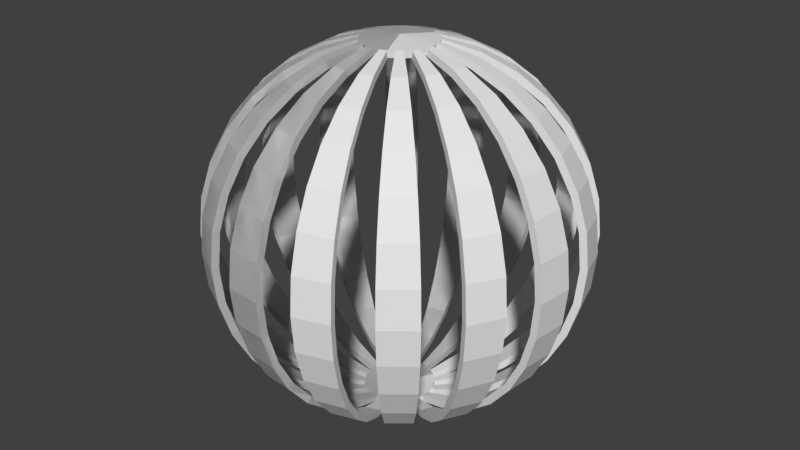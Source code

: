 # Source: CircleCage.blend  (saved by Blender 2.77.0; exported with 4.5.12 LTS)
import bpy
from mathutils import Matrix  # noqa: F401  (used for matrix-valued properties, if any)

bpy.ops.wm.read_factory_settings(use_empty=True)
scene = bpy.context.scene
scene.name = 'Scene'

# ---- collections
col_collection_1 = bpy.data.collections.new('Collection 1'); scene.collection.children.link(col_collection_1)

# ---- world
world_world = bpy.data.worlds.new('World'); scene.world = world_world
world_world.color = (0.05088, 0.05088, 0.05088)
world_world.use_sun_shadow = False
world_world.sun_shadow_jitter_overblur = 0.0
world_world.cycles.sampling_method = 'MANUAL'

# ---- meshes
me_sphere = bpy.data.meshes.new('Sphere')
me_sphere.from_pydata([(-0.1951, 0.0, 0.9808), (-0.3827, 0.0, 0.9239), (-0.5556, 0.0, 0.8315), (-0.7071, 0.0, 0.7071), (-0.8315, 0.0, 0.5556), (-0.9239, 0.0, 0.3827), (-0.9808, 0.0, 0.1951), (-1.0, 0.0, 7.55e-08), (-0.9808, 0.0, -0.1951), (-0.9239, 0.0, -0.3827), (-0.8315, 0.0, -0.5556), (-0.7071, 0.0, -0.7071), (-0.5556, 0.0, -0.8315), (-0.3827, 0.0, -0.9239), (-0.1951, 0.0, -0.9808), (-0.1913, 0.03806, 0.9808), (-0.3753, 0.07466, 0.9239), (-0.5449, 0.1084, 0.8315), (-0.6935, 0.1379, 0.7071), (-0.8155, 0.1622, 0.5556), (-0.9061, 0.1802, 0.3827), (-0.9619, 0.1913, 0.1951), (-0.9808, 0.1951, 7.55e-08), (-0.9619, 0.1913, -0.1951), (-0.9061, 0.1802, -0.3827), (-0.8155, 0.1622, -0.5556), (-0.6935, 0.1379, -0.7071), (-0.5449, 0.1084, -0.8315), (-0.3753, 0.07466, -0.9239), (-0.1913, 0.03806, -0.9808), (-0.1802, 0.07466, 0.9808), (-0.3536, 0.1464, 0.9239), (-0.5133, 0.2126, 0.8315), (-0.6533, 0.2706, 0.7071), (-0.7682, 0.3182, 0.5556), (-0.8536, 0.3536, 0.3827), (-0.9061, 0.3753, 0.1951), (-0.9239, 0.3827, 7.55e-08), (-0.9061, 0.3753, -0.1951), (-0.8536, 0.3536, -0.3827), (-0.7682, 0.3182, -0.5556), (-0.6533, 0.2706, -0.7071), (-0.5133, 0.2126, -0.8315), (-0.3536, 0.1464, -0.9239), (-0.1802, 0.07466, -0.9808), (-0.1622, 0.1084, 0.9808), (-0.3182, 0.2126, 0.9239), (-0.4619, 0.3087, 0.8315), (-0.5879, 0.3928, 0.7071), (-0.6913, 0.4619, 0.5556), (-0.7682, 0.5133, 0.3827), (-0.8155, 0.5449, 0.1951), (-0.8315, 0.5556, 7.55e-08), (-0.8155, 0.5449, -0.1951), (-0.7682, 0.5133, -0.3827), (-0.6913, 0.4619, -0.5556), (-0.5879, 0.3928, -0.7071), (-0.4619, 0.3087, -0.8315), (-0.3182, 0.2126, -0.9239), (-0.1622, 0.1084, -0.9808), (-0.1379, 0.1379, 0.9808), (-0.2706, 0.2706, 0.9239), (-0.3928, 0.3928, 0.8315), (-0.5, 0.5, 0.7071), (-0.5879, 0.5879, 0.5556), (-0.6533, 0.6533, 0.3827), (-0.6935, 0.6935, 0.1951), (-0.7071, 0.7071, 7.55e-08), (-0.6935, 0.6935, -0.1951), (-0.6533, 0.6533, -0.3827), (-0.5879, 0.5879, -0.5556), (-0.5, 0.5, -0.7071), (-0.3928, 0.3928, -0.8315), (-0.2706, 0.2706, -0.9239), (-0.1379, 0.1379, -0.9808), (-0.1084, 0.1622, 0.9808), (-0.2126, 0.3182, 0.9239), (-0.3087, 0.4619, 0.8315), (-0.3928, 0.5879, 0.7071), (-0.4619, 0.6913, 0.5556), (-0.5133, 0.7682, 0.3827), (-0.5449, 0.8155, 0.1951), (-0.5556, 0.8315, 7.55e-08), (-0.5449, 0.8155, -0.1951), (-0.5133, 0.7682, -0.3827), (-0.4619, 0.6913, -0.5556), (-0.3928, 0.5879, -0.7071), (-0.3087, 0.4619, -0.8315), (-0.2126, 0.3182, -0.9239), (-0.1084, 0.1622, -0.9808), (-0.07466, 0.1802, 0.9808), (-0.1464, 0.3536, 0.9239), (-0.2126, 0.5133, 0.8315), (-0.2706, 0.6533, 0.7071), (-0.3182, 0.7682, 0.5556), (-0.3536, 0.8536, 0.3827), (-0.3753, 0.9061, 0.1951), (-0.3827, 0.9239, 7.55e-08), (-0.3753, 0.9061, -0.1951), (-0.3536, 0.8536, -0.3827), (-0.3182, 0.7682, -0.5556), (-0.2706, 0.6533, -0.7071), (-0.2126, 0.5133, -0.8315), (-0.1464, 0.3536, -0.9239), (-0.07466, 0.1802, -0.9808), (-0.03806, 0.1913, 0.9808), (-0.07466, 0.3753, 0.9239), (-0.1084, 0.5449, 0.8315), (-0.1379, 0.6935, 0.7071), (-0.1622, 0.8155, 0.5556), (-0.1802, 0.9061, 0.3827), (-0.1913, 0.9619, 0.1951), (-0.1951, 0.9808, 7.55e-08), (-0.1913, 0.9619, -0.1951), (-0.1802, 0.9061, -0.3827), (-0.1622, 0.8155, -0.5556), (-0.1379, 0.6935, -0.7071), (-0.1084, 0.5449, -0.8315), (-0.07466, 0.3753, -0.9239), (-0.03806, 0.1913, -0.9808), (3.266e-07, 0.1951, 0.9808), (3.192e-07, 0.3827, 0.9239), (3.117e-07, 0.5556, 0.8315), (3.192e-07, 0.7071, 0.7071), (3.341e-07, 0.8315, 0.5556), (2.745e-07, 0.9239, 0.3827), (3.937e-07, 0.9808, 0.1951), (3.788e-07, 1.0, 7.55e-08), (3.937e-07, 0.9808, -0.1951), (2.298e-07, 0.9239, -0.3827), (3.341e-07, 0.8315, -0.5556), (3.192e-07, 0.7071, -0.7071), (3.415e-07, 0.5556, -0.8315), (3.043e-07, 0.3827, -0.9239), (3.08e-07, 0.1951, -0.9808), (0.03806, 0.1913, 0.9808), (0.07466, 0.3753, 0.9239), (0.1084, 0.5449, 0.8315), (0.138, 0.6935, 0.7071), (0.1622, 0.8155, 0.5556), (0.1802, 0.9061, 0.3827), (0.1913, 0.9619, 0.1951), (0.1951, 0.9808, 7.55e-08), (0.1913, 0.9619, -0.1951), (0.1802, 0.9061, -0.3827), (0.1622, 0.8155, -0.5556), (0.138, 0.6935, -0.7071), (0.1084, 0.5449, -0.8315), (0.07466, 0.3753, -0.9239), (0.03806, 0.1913, -0.9808), (0.07466, 0.1802, 0.9808), (0.1464, 0.3536, 0.9239), (0.2126, 0.5133, 0.8315), (0.2706, 0.6533, 0.7071), (0.3182, 0.7682, 0.5556), (0.3536, 0.8536, 0.3827), (0.3753, 0.9061, 0.1951), (0.3827, 0.9239, 7.55e-08), (0.3753, 0.9061, -0.1951), (0.3536, 0.8536, -0.3827), (0.3182, 0.7682, -0.5556), (0.2706, 0.6533, -0.7071), (0.2126, 0.5133, -0.8315), (0.1464, 0.3536, -0.9239), (0.07466, 0.1802, -0.9808), (0.1084, 0.1622, 0.9808), (0.2126, 0.3182, 0.9239), (0.3087, 0.4619, 0.8315), (0.3928, 0.5879, 0.7071), (0.4619, 0.6913, 0.5556), (0.5133, 0.7682, 0.3827), (0.5449, 0.8155, 0.1951), (0.5556, 0.8315, 7.55e-08), (0.5449, 0.8155, -0.1951), (0.5133, 0.7682, -0.3827), (0.4619, 0.6913, -0.5556), (0.3928, 0.5879, -0.7071), (0.3087, 0.4619, -0.8315), (0.2126, 0.3182, -0.9239), (0.1084, 0.1622, -0.9808), (0.138, 0.1379, 0.9808), (0.2706, 0.2706, 0.9239), (0.3928, 0.3928, 0.8315), (0.5, 0.5, 0.7071), (0.5879, 0.5879, 0.5556), (0.6533, 0.6533, 0.3827), (0.6935, 0.6935, 0.1951), (0.7071, 0.7071, 7.55e-08), (0.6935, 0.6935, -0.1951), (0.6533, 0.6533, -0.3827), (0.5879, 0.5879, -0.5556), (0.5, 0.5, -0.7071), (0.3928, 0.3928, -0.8315), (0.2706, 0.2706, -0.9239), (0.138, 0.1379, -0.9808), (0.1622, 0.1084, 0.9808), (0.3182, 0.2126, 0.9239), (0.4619, 0.3087, 0.8315), (0.5879, 0.3928, 0.7071), (0.6913, 0.4619, 0.5556), (0.7682, 0.5133, 0.3827), (0.8155, 0.5449, 0.1951), (0.8315, 0.5556, 7.55e-08), (0.8155, 0.5449, -0.1951), (0.7682, 0.5133, -0.3827), (0.6913, 0.4619, -0.5556), (0.5879, 0.3928, -0.7071), (0.4619, 0.3087, -0.8315), (0.3182, 0.2126, -0.9239), (0.1622, 0.1084, -0.9808), (0.1802, 0.07466, 0.9808), (0.3536, 0.1464, 0.9239), (0.5133, 0.2126, 0.8315), (0.6533, 0.2706, 0.7071), (0.7682, 0.3182, 0.5556), (0.8536, 0.3536, 0.3827), (0.9061, 0.3753, 0.1951), (0.9239, 0.3827, 7.55e-08), (0.9061, 0.3753, -0.1951), (0.8536, 0.3536, -0.3827), (0.7682, 0.3182, -0.5556), (0.6533, 0.2706, -0.7071), (0.5133, 0.2126, -0.8315), (0.3536, 0.1464, -0.9239), (0.1802, 0.07466, -0.9808), (0.1913, 0.03806, 0.9808), (0.3753, 0.07466, 0.9239), (0.5449, 0.1084, 0.8315), (0.6935, 0.1379, 0.7071), (0.8155, 0.1622, 0.5556), (0.9061, 0.1802, 0.3827), (0.9619, 0.1913, 0.1951), (0.9808, 0.1951, 7.55e-08), (0.9619, 0.1913, -0.1951), (0.9061, 0.1802, -0.3827), (0.8155, 0.1622, -0.5556), (0.6935, 0.1379, -0.7071), (0.5449, 0.1084, -0.8315), (0.3753, 0.07466, -0.9239), (0.1913, 0.03806, -0.9808), (0.1951, -7.212e-09, 0.9808), (0.3827, 4.122e-08, 0.9239), (0.5556, 2.632e-08, 0.8315), (0.7071, -2.584e-08, 0.7071), (0.8315, -8.544e-08, 0.5556), (0.9239, 6.357e-08, 0.3827), (0.9808, -8.544e-08, 0.1951), (1.0, -1.003e-07, 7.55e-08), (0.9808, -8.544e-08, -0.1951), (0.9239, 6.357e-08, -0.3827), (0.8315, -8.544e-08, -0.5556), (0.7071, -2.584e-08, -0.7071), (0.5556, -1.094e-08, -0.8315), (0.3827, 3.964e-09, -0.9239), (0.1951, 3.964e-09, -0.9808), (0.1913, -0.03806, 0.9808), (0.3753, -0.07466, 0.9239), (0.5449, -0.1084, 0.8315), (0.6935, -0.1379, 0.7071), (0.8155, -0.1622, 0.5556), (0.9061, -0.1802, 0.3827), (0.9619, -0.1913, 0.1951), (0.9808, -0.1951, 7.55e-08), (0.9619, -0.1913, -0.1951), (0.9061, -0.1802, -0.3827), (0.8155, -0.1622, -0.5556), (0.6935, -0.1379, -0.7071), (0.5449, -0.1084, -0.8315), (0.3753, -0.07466, -0.9239), (0.1913, -0.03806, -0.9808), (0.1802, -0.07466, 0.9808), (0.3536, -0.1464, 0.9239), (0.5133, -0.2126, 0.8315), (0.6533, -0.2706, 0.7071), (0.7682, -0.3182, 0.5556), (0.8536, -0.3536, 0.3827), (0.9061, -0.3753, 0.1951), (0.9239, -0.3827, 7.55e-08), (0.9061, -0.3753, -0.1951), (0.8536, -0.3536, -0.3827), (0.7682, -0.3182, -0.5556), (0.6533, -0.2706, -0.7071), (0.5133, -0.2126, -0.8315), (0.3536, -0.1464, -0.9239), (0.1802, -0.07466, -0.9808), (0.1622, -0.1084, 0.9808), (0.3182, -0.2126, 0.9239), (0.4619, -0.3087, 0.8315), (0.5879, -0.3928, 0.7071), (0.6913, -0.4619, 0.5556), (0.7682, -0.5133, 0.3827), (0.8155, -0.5449, 0.1951), (0.8315, -0.5556, 7.55e-08), (0.8155, -0.5449, -0.1951), (0.7682, -0.5133, -0.3827), (0.6913, -0.4619, -0.5556), (0.5879, -0.3928, -0.7071), (0.4619, -0.3087, -0.8315), (0.3182, -0.2126, -0.9239), (0.1622, -0.1084, -0.9808), (0.138, -0.1379, 0.9808), (0.2706, -0.2706, 0.9239), (0.3928, -0.3928, 0.8315), (0.5, -0.5, 0.7071), (0.5879, -0.5879, 0.5556), (0.6533, -0.6533, 0.3827), (0.6935, -0.6935, 0.1951), (0.7071, -0.7071, 7.55e-08), (0.6935, -0.6935, -0.1951), (0.6533, -0.6533, -0.3827), (0.5879, -0.5879, -0.5556), (0.5, -0.5, -0.7071), (0.3928, -0.3928, -0.8315), (0.2706, -0.2706, -0.9239), (0.1379, -0.1379, -0.9808), (0.1084, -0.1622, 0.9808), (0.2126, -0.3182, 0.9239), (0.3087, -0.4619, 0.8315), (0.3928, -0.5879, 0.7071), (0.4619, -0.6913, 0.5556), (0.5133, -0.7682, 0.3827), (0.5449, -0.8155, 0.1951), (0.5556, -0.8315, 7.55e-08), (0.5449, -0.8155, -0.1951), (0.5133, -0.7682, -0.3827), (0.4619, -0.6913, -0.5556), (0.3928, -0.5879, -0.7071), (0.3087, -0.4619, -0.8315), (0.2126, -0.3182, -0.9239), (0.1084, -0.1622, -0.9808), (3.258e-07, 0.0, -1.0), (0.07466, -0.1802, 0.9808), (0.1464, -0.3536, 0.9239), (0.2126, -0.5133, 0.8315), (0.2706, -0.6533, 0.7071), (0.3182, -0.7682, 0.5556), (0.3536, -0.8536, 0.3827), (0.3753, -0.9061, 0.1951), (0.3827, -0.9239, 7.55e-08), (0.3753, -0.9061, -0.1951), (0.3536, -0.8536, -0.3827), (0.3182, -0.7682, -0.5556), (0.2706, -0.6533, -0.7071), (0.2126, -0.5133, -0.8315), (0.1464, -0.3536, -0.9239), (0.07466, -0.1802, -0.9808), (0.03806, -0.1913, 0.9808), (0.07466, -0.3753, 0.9239), (0.1084, -0.5449, 0.8315), (0.1379, -0.6935, 0.7071), (0.1622, -0.8155, 0.5556), (0.1802, -0.9061, 0.3827), (0.1913, -0.9619, 0.1951), (0.1951, -0.9808, 7.55e-08), (0.1913, -0.9619, -0.1951), (0.1802, -0.9061, -0.3827), (0.1622, -0.8155, -0.5556), (0.1379, -0.6935, -0.7071), (0.1084, -0.5449, -0.8315), (0.07466, -0.3753, -0.9239), (0.03806, -0.1913, -0.9808), (3.117e-07, -0.1951, 0.9808), (2.819e-07, -0.3827, 0.9239), (2.819e-07, -0.5556, 0.8315), (1.851e-07, -0.7071, 0.7071), (1.404e-07, -0.8315, 0.5556), (3.192e-07, -0.9239, 0.3827), (9.567e-08, -0.9808, 0.1951), (1.404e-07, -1.0, 7.55e-08), (9.567e-08, -0.9808, -0.1951), (3.192e-07, -0.9239, -0.3827), (1.404e-07, -0.8315, -0.5556), (1.851e-07, -0.7071, -0.7071), (2.596e-07, -0.5556, -0.8315), (2.521e-07, -0.3827, -0.9239), (3.155e-07, -0.1951, -0.9808), (-0.03806, -0.1913, 0.9808), (-0.07466, -0.3753, 0.9239), (-0.1084, -0.5449, 0.8315), (-0.1379, -0.6935, 0.7071), (-0.1622, -0.8155, 0.5556), (-0.1802, -0.9061, 0.3827), (-0.1913, -0.9619, 0.1951), (-0.1951, -0.9808, 7.55e-08), (-0.1913, -0.9619, -0.1951), (-0.1802, -0.9061, -0.3827), (-0.1622, -0.8155, -0.5556), (-0.1379, -0.6935, -0.7071), (-0.1084, -0.5449, -0.8315), (-0.07466, -0.3753, -0.9239), (-0.03806, -0.1913, -0.9808), (-0.07466, -0.1802, 0.9808), (-0.1464, -0.3536, 0.9239), (-0.2126, -0.5133, 0.8315), (-0.2706, -0.6533, 0.7071), (-0.3182, -0.7682, 0.5556), (-0.3536, -0.8536, 0.3827), (-0.3753, -0.9061, 0.1951), (-0.3827, -0.9239, 7.55e-08), (-0.3753, -0.9061, -0.1951), (-0.3536, -0.8536, -0.3827), (-0.3182, -0.7682, -0.5556), (-0.2706, -0.6533, -0.7071), (-0.2126, -0.5133, -0.8315), (-0.1464, -0.3536, -0.9239), (-0.07466, -0.1802, -0.9808), (-0.1084, -0.1622, 0.9808), (-0.2126, -0.3182, 0.9239), (-0.3087, -0.4619, 0.8315), (-0.3928, -0.5879, 0.7071), (-0.4619, -0.6913, 0.5556), (-0.5133, -0.7682, 0.3827), (-0.5449, -0.8155, 0.1951), (-0.5556, -0.8315, 7.55e-08), (-0.5449, -0.8155, -0.1951), (-0.5133, -0.7682, -0.3827), (-0.4619, -0.6913, -0.5556), (-0.3928, -0.5879, -0.7071), (-0.3087, -0.4619, -0.8315), (-0.2126, -0.3182, -0.9239), (-0.1084, -0.1622, -0.9808), (-0.1379, -0.1379, 0.9808), (-0.2706, -0.2706, 0.9239), (-0.3928, -0.3928, 0.8315), (-0.5, -0.5, 0.7071), (-0.5879, -0.5879, 0.5556), (-0.6533, -0.6533, 0.3827), (-0.6935, -0.6935, 0.1951), (-0.7071, -0.7071, 7.55e-08), (-0.6935, -0.6935, -0.1951), (-0.6533, -0.6533, -0.3827), (-0.5879, -0.5879, -0.5556), (-0.5, -0.5, -0.7071), (-0.3928, -0.3928, -0.8315), (-0.2706, -0.2706, -0.9239), (-0.1379, -0.1379, -0.9808), (-0.1622, -0.1084, 0.9808), (-0.3182, -0.2126, 0.9239), (-0.4619, -0.3087, 0.8315), (-0.5879, -0.3928, 0.7071), (-0.6913, -0.4619, 0.5556), (-0.7682, -0.5133, 0.3827), (-0.8155, -0.5449, 0.1951), (-0.8315, -0.5556, 7.55e-08), (-0.8155, -0.5449, -0.1951), (-0.7682, -0.5133, -0.3827), (-0.6913, -0.4619, -0.5556), (-0.5879, -0.3928, -0.7071), (-0.4619, -0.3087, -0.8315), (-0.3182, -0.2126, -0.9239), (-0.1622, -0.1084, -0.9808), (2.48e-08, -1.247e-07, 1.0), (-0.1802, -0.07466, 0.9808), (-0.3536, -0.1464, 0.9239), (-0.5133, -0.2126, 0.8315), (-0.6533, -0.2706, 0.7071), (-0.7682, -0.3182, 0.5556), (-0.8536, -0.3536, 0.3827), (-0.9061, -0.3753, 0.1951), (-0.9239, -0.3827, 7.55e-08), (-0.9061, -0.3753, -0.1951), (-0.8536, -0.3536, -0.3827), (-0.7682, -0.3182, -0.5556), (-0.6533, -0.2706, -0.7071), (-0.5133, -0.2126, -0.8315), (-0.3536, -0.1464, -0.9239), (-0.1802, -0.07466, -0.9808), (-0.1913, -0.03806, 0.9808), (-0.3753, -0.07466, 0.9239), (-0.5449, -0.1084, 0.8315), (-0.6935, -0.1379, 0.7071), (-0.8155, -0.1622, 0.5556), (-0.9061, -0.1802, 0.3827), (-0.9619, -0.1913, 0.1951), (-0.9808, -0.1951, 7.55e-08), (-0.9619, -0.1913, -0.1951), (-0.9061, -0.1802, -0.3827), (-0.8155, -0.1622, -0.5556), (-0.6935, -0.1379, -0.7071), (-0.5449, -0.1084, -0.8315), (-0.3753, -0.07466, -0.9239), (-0.1913, -0.03806, -0.9808), (-0.1887, -0.0003931, 0.9433), (-0.368, -0.00145, 0.8889), (-0.5343, -0.002091, 0.8), (-0.6802, -0.002651, 0.6804), (-0.7999, -0.003108, 0.5346), (-0.8889, -0.003447, 0.3683), (-0.9437, -0.003654, 0.1878), (-0.9622, -0.003724, 7.55e-08), (-0.9437, -0.003654, -0.1878), (-0.8889, -0.003447, -0.3683), (-0.7999, -0.003108, -0.5346), (-0.6802, -0.002651, -0.6804), (-0.5343, -0.002091, -0.8), (-0.368, -0.00145, -0.8889), (-0.1887, -0.0003931, -0.9433), (-0.185, 0.0372, 0.9433), (-0.3606, 0.07321, 0.8889), (-0.5237, 0.1063, 0.8), (-0.6666, 0.1353, 0.6804), (-0.7839, 0.1591, 0.5346), (-0.8711, 0.1768, 0.3683), (-0.9248, 0.1877, 0.1878), (-0.943, 0.1914, 7.55e-08), (-0.9248, 0.1877, -0.1878), (-0.8711, 0.1768, -0.3683), (-0.7839, 0.1591, -0.5346), (-0.6666, 0.1353, -0.6804), (-0.5237, 0.1063, -0.8), (-0.3606, 0.07321, -0.8889), (-0.185, 0.0372, -0.9433), (-0.1745, 0.07185, 0.9433), (-0.3405, 0.1395, 0.8889), (-0.4945, 0.2025, 0.8), (-0.6294, 0.2578, 0.6804), (-0.7402, 0.3032, 0.5346), (-0.8225, 0.337, 0.3683), (-0.8732, 0.3578, 0.1878), (-0.8904, 0.3648, 7.55e-08), (-0.8732, 0.3578, -0.1878), (-0.8225, 0.337, -0.3683), (-0.7402, 0.3032, -0.5346), (-0.6294, 0.2578, -0.6804), (-0.4945, 0.2025, -0.8), (-0.3405, 0.1395, -0.8889), (-0.1745, 0.07185, -0.9433), (-0.1567, 0.1052, 0.9433), (-0.3051, 0.2056, 0.8889), (-0.4431, 0.2986, 0.8), (-0.5641, 0.3801, 0.6804), (-0.6634, 0.447, 0.5346), (-0.7372, 0.4967, 0.3683), (-0.7826, 0.5273, 0.1878), (-0.798, 0.5377, 7.55e-08), (-0.7826, 0.5273, -0.1878), (-0.7372, 0.4967, -0.3683), (-0.6634, 0.447, -0.5346), (-0.5641, 0.3801, -0.6804), (-0.4431, 0.2986, -0.8), (-0.3051, 0.2056, -0.8889), (-0.1567, 0.1052, -0.9433), (-0.1337, 0.1332, 0.9433), (-0.2612, 0.2592, 0.8889), (-0.3793, 0.3764, 0.8), (-0.4828, 0.4791, 0.6804), (-0.5678, 0.5634, 0.5346), (-0.631, 0.6261, 0.3683), (-0.6699, 0.6647, 0.1878), (-0.683, 0.6777, 7.55e-08), (-0.6699, 0.6647, -0.1878), (-0.631, 0.6261, -0.3683), (-0.5678, 0.5634, -0.5346), (-0.4828, 0.4791, -0.6804), (-0.3793, 0.3764, -0.8), (-0.2612, 0.2592, -0.8889), (-0.1337, 0.1332, -0.9433), (-0.1045, 0.1571, 0.9433), (-0.2032, 0.3067, 0.8889), (-0.2951, 0.4454, 0.8), (-0.3757, 0.567, 0.6804), (-0.4418, 0.6668, 0.5346), (-0.491, 0.741, 0.3683), (-0.5212, 0.7867, 0.1878), (-0.5315, 0.8021, 7.55e-08), (-0.5212, 0.7867, -0.1878), (-0.491, 0.741, -0.3683), (-0.4418, 0.6668, -0.5346), (-0.3757, 0.567, -0.6804), (-0.2951, 0.4454, -0.8), (-0.2032, 0.3067, -0.8889), (-0.1045, 0.1571, -0.9433), (-0.07258, 0.1742, 0.9433), (-0.1422, 0.3394, 0.8889), (-0.2064, 0.4929, 0.8), (-0.2627, 0.6274, 0.6804), (-0.309, 0.7378, 0.5346), (-0.3433, 0.8199, 0.3683), (-0.3645, 0.8704, 0.1878), (-0.3717, 0.8875, 7.55e-08), (-0.3645, 0.8704, -0.1878), (-0.3433, 0.8199, -0.3683), (-0.309, 0.7378, -0.5346), (-0.2627, 0.6274, -0.6804), (-0.2064, 0.4929, -0.8), (-0.1422, 0.3394, -0.8889), (-0.07258, 0.1742, -0.9433), (-0.03643, 0.1852, 0.9433), (-0.07036, 0.3612, 0.8889), (-0.1022, 0.5245, 0.8), (-0.1301, 0.6676, 0.6804), (-0.153, 0.7851, 0.5346), (-0.17, 0.8725, 0.3683), (-0.1805, 0.9263, 0.1878), (-0.1841, 0.9444, 7.55e-08), (-0.1805, 0.9263, -0.1878), (-0.17, 0.8725, -0.3683), (-0.153, 0.7851, -0.5346), (-0.1301, 0.6676, -0.6804), (-0.1022, 0.5245, -0.8), (-0.07036, 0.3612, -0.8889), (-0.03643, 0.1852, -0.9433), (-0.0003928, 0.1887, 0.9433), (-0.001449, 0.368, 0.8889), (-0.002091, 0.5343, 0.8), (-0.002651, 0.6802, 0.6804), (-0.003108, 0.7999, 0.5346), (-0.003446, 0.8889, 0.3683), (-0.003654, 0.9437, 0.1878), (-0.003723, 0.9622, 7.55e-08), (-0.003654, 0.9437, -0.1878), (-0.003446, 0.8889, -0.3683), (-0.003108, 0.7999, -0.5346), (-0.002651, 0.6802, -0.6804), (-0.002091, 0.5343, -0.8), (-0.001449, 0.368, -0.8889), (-0.0003928, 0.1887, -0.9433), (0.0372, 0.185, 0.9433), (0.07321, 0.3606, 0.8889), (0.1063, 0.5237, 0.8), (0.1353, 0.6666, 0.6804), (0.1591, 0.7839, 0.5346), (0.1768, 0.8711, 0.3683), (0.1877, 0.9248, 0.1878), (0.1914, 0.943, 7.55e-08), (0.1877, 0.9248, -0.1878), (0.1768, 0.8711, -0.3683), (0.1591, 0.7839, -0.5346), (0.1353, 0.6666, -0.6804), (0.1063, 0.5237, -0.8), (0.07321, 0.3606, -0.8889), (0.0372, 0.185, -0.9433), (0.07185, 0.1745, 0.9433), (0.1395, 0.3405, 0.8889), (0.2025, 0.4945, 0.8), (0.2578, 0.6294, 0.6804), (0.3032, 0.7402, 0.5346), (0.337, 0.8225, 0.3683), (0.3578, 0.8732, 0.1878), (0.3648, 0.8904, 7.55e-08), (0.3578, 0.8732, -0.1878), (0.337, 0.8225, -0.3683), (0.3032, 0.7402, -0.5346), (0.2578, 0.6294, -0.6804), (0.2025, 0.4945, -0.8), (0.1395, 0.3405, -0.8889), (0.07185, 0.1745, -0.9433), (0.1052, 0.1567, 0.9433), (0.2056, 0.3051, 0.8889), (0.2986, 0.4431, 0.8), (0.3801, 0.5641, 0.6804), (0.447, 0.6634, 0.5346), (0.4967, 0.7372, 0.3683), (0.5273, 0.7826, 0.1878), (0.5377, 0.798, 7.55e-08), (0.5273, 0.7826, -0.1878), (0.4967, 0.7372, -0.3683), (0.447, 0.6634, -0.5346), (0.3801, 0.5641, -0.6804), (0.2986, 0.4431, -0.8), (0.2056, 0.3051, -0.8889), (0.1052, 0.1567, -0.9433), (0.1332, 0.1337, 0.9433), (0.2592, 0.2612, 0.8889), (0.3764, 0.3793, 0.8), (0.4791, 0.4828, 0.6804), (0.5634, 0.5678, 0.5346), (0.6261, 0.631, 0.3683), (0.6647, 0.6699, 0.1878), (0.6777, 0.683, 7.55e-08), (0.6647, 0.6699, -0.1878), (0.6261, 0.631, -0.3683), (0.5634, 0.5678, -0.5346), (0.4791, 0.4828, -0.6804), (0.3764, 0.3793, -0.8), (0.2592, 0.2612, -0.8889), (0.1332, 0.1337, -0.9433), (0.1571, 0.1045, 0.9433), (0.3067, 0.2032, 0.8889), (0.4454, 0.2951, 0.8), (0.567, 0.3757, 0.6804), (0.6668, 0.4418, 0.5346), (0.741, 0.491, 0.3683), (0.7867, 0.5212, 0.1878), (0.8021, 0.5315, 7.55e-08), (0.7867, 0.5212, -0.1878), (0.741, 0.491, -0.3683), (0.6668, 0.4418, -0.5346), (0.567, 0.3757, -0.6804), (0.4454, 0.2951, -0.8), (0.3067, 0.2032, -0.8889), (0.1571, 0.1045, -0.9433), (0.1742, 0.07258, 0.9433), (0.3394, 0.1422, 0.8889), (0.4929, 0.2064, 0.8), (0.6274, 0.2627, 0.6804), (0.7378, 0.309, 0.5346), (0.8199, 0.3433, 0.3683), (0.8704, 0.3645, 0.1878), (0.8875, 0.3717, 7.55e-08), (0.8704, 0.3645, -0.1878), (0.8199, 0.3433, -0.3683), (0.7378, 0.309, -0.5346), (0.6274, 0.2627, -0.6804), (0.4929, 0.2064, -0.8), (0.3394, 0.1422, -0.8889), (0.1742, 0.07258, -0.9433), (0.1852, 0.03643, 0.9433), (0.3612, 0.07036, 0.8889), (0.5245, 0.1022, 0.8), (0.6676, 0.1301, 0.6804), (0.7851, 0.153, 0.5346), (0.8725, 0.17, 0.3683), (0.9263, 0.1805, 0.1878), (0.9444, 0.1841, 7.55e-08), (0.9263, 0.1805, -0.1878), (0.8725, 0.17, -0.3683), (0.7851, 0.153, -0.5346), (0.6676, 0.1301, -0.6804), (0.5245, 0.1022, -0.8), (0.3612, 0.07036, -0.8889), (0.1852, 0.03643, -0.9433), (0.1887, 0.0003931, 0.9433), (0.368, 0.00145, 0.8889), (0.5343, 0.002091, 0.8), (0.6802, 0.002651, 0.6804), (0.7999, 0.003108, 0.5346), (0.8889, 0.003447, 0.3683), (0.9437, 0.003654, 0.1878), (0.9622, 0.003724, 7.55e-08), (0.9437, 0.003654, -0.1878), (0.8889, 0.003447, -0.3683), (0.7999, 0.003108, -0.5346), (0.6802, 0.002651, -0.6804), (0.5343, 0.002091, -0.8), (0.368, 0.00145, -0.8889), (0.1887, 0.0003931, -0.9433), (0.185, -0.0372, 0.9433), (0.3606, -0.07321, 0.8889), (0.5237, -0.1063, 0.8), (0.6666, -0.1353, 0.6804), (0.7839, -0.1591, 0.5346), (0.8711, -0.1768, 0.3683), (0.9248, -0.1877, 0.1878), (0.943, -0.1914, 7.55e-08), (0.9248, -0.1877, -0.1878), (0.8711, -0.1768, -0.3683), (0.7839, -0.1591, -0.5346), (0.6666, -0.1353, -0.6804), (0.5237, -0.1063, -0.8), (0.3606, -0.07321, -0.8889), (0.185, -0.0372, -0.9433), (0.1745, -0.07185, 0.9433), (0.3405, -0.1395, 0.8889), (0.4945, -0.2025, 0.8), (0.6294, -0.2578, 0.6804), (0.7402, -0.3032, 0.5346), (0.8225, -0.337, 0.3683), (0.8732, -0.3578, 0.1878), (0.8904, -0.3648, 7.55e-08), (0.8732, -0.3578, -0.1878), (0.8225, -0.337, -0.3683), (0.7402, -0.3032, -0.5346), (0.6294, -0.2578, -0.6804), (0.4945, -0.2025, -0.8), (0.3405, -0.1395, -0.8889), (0.1745, -0.07185, -0.9433), (0.1567, -0.1052, 0.9433), (0.3051, -0.2056, 0.8889), (0.4431, -0.2986, 0.8), (0.5641, -0.3801, 0.6804), (0.6634, -0.447, 0.5346), (0.7372, -0.4967, 0.3683), (0.7826, -0.5273, 0.1878), (0.798, -0.5377, 7.55e-08), (0.7826, -0.5273, -0.1878), (0.7372, -0.4967, -0.3683), (0.6634, -0.447, -0.5346), (0.5641, -0.3801, -0.6804), (0.4431, -0.2986, -0.8), (0.3051, -0.2056, -0.8889), (0.1567, -0.1052, -0.9433), (0.1337, -0.1332, 0.9433), (0.2612, -0.2592, 0.8889), (0.3793, -0.3764, 0.8), (0.4828, -0.4791, 0.6804), (0.5678, -0.5634, 0.5346), (0.631, -0.6261, 0.3683), (0.6699, -0.6647, 0.1878), (0.683, -0.6777, 7.55e-08), (0.6699, -0.6647, -0.1878), (0.631, -0.6261, -0.3683), (0.5678, -0.5634, -0.5346), (0.4828, -0.4791, -0.6804), (0.3793, -0.3764, -0.8), (0.2612, -0.2592, -0.8889), (0.1337, -0.1332, -0.9433), (0.1045, -0.1571, 0.9433), (0.2032, -0.3067, 0.8889), (0.2951, -0.4454, 0.8), (0.3757, -0.567, 0.6804), (0.4418, -0.6668, 0.5346), (0.491, -0.741, 0.3683), (0.5212, -0.7867, 0.1878), (0.5315, -0.8021, 7.55e-08), (0.5212, -0.7867, -0.1878), (0.491, -0.741, -0.3683), (0.4418, -0.6668, -0.5346), (0.3757, -0.567, -0.6804), (0.2951, -0.4454, -0.8), (0.2032, -0.3067, -0.8889), (0.1045, -0.1571, -0.9433), (3.258e-07, 0.0, -0.962), (0.07258, -0.1742, 0.9433), (0.1422, -0.3394, 0.8889), (0.2064, -0.4929, 0.8), (0.2627, -0.6274, 0.6804), (0.309, -0.7378, 0.5346), (0.3433, -0.8199, 0.3683), (0.3645, -0.8704, 0.1878), (0.3717, -0.8875, 7.55e-08), (0.3645, -0.8704, -0.1878), (0.3433, -0.8199, -0.3683), (0.309, -0.7378, -0.5346), (0.2627, -0.6274, -0.6804), (0.2064, -0.4929, -0.8), (0.1422, -0.3394, -0.8889), (0.07258, -0.1742, -0.9433), (0.03643, -0.1852, 0.9433), (0.07036, -0.3612, 0.8889), (0.1022, -0.5245, 0.8), (0.1301, -0.6676, 0.6804), (0.153, -0.7851, 0.5346), (0.17, -0.8725, 0.3683), (0.1805, -0.9263, 0.1878), (0.1841, -0.9444, 7.55e-08), (0.1805, -0.9263, -0.1878), (0.17, -0.8725, -0.3683), (0.153, -0.7851, -0.5346), (0.1301, -0.6676, -0.6804), (0.1022, -0.5245, -0.8), (0.07036, -0.3612, -0.8889), (0.03643, -0.1852, -0.9433), (0.0003935, -0.1887, 0.9433), (0.00145, -0.368, 0.8889), (0.002091, -0.5343, 0.8), (0.002651, -0.6802, 0.6804), (0.003108, -0.7999, 0.5346), (0.003447, -0.8889, 0.3683), (0.003654, -0.9437, 0.1878), (0.003724, -0.9622, 7.55e-08), (0.003654, -0.9437, -0.1878), (0.003447, -0.8889, -0.3683), (0.003108, -0.7999, -0.5346), (0.002651, -0.6802, -0.6804), (0.002091, -0.5343, -0.8), (0.00145, -0.368, -0.8889), (0.0003935, -0.1887, -0.9433), (-0.0372, -0.185, 0.9433), (-0.07321, -0.3606, 0.8889), (-0.1063, -0.5237, 0.8), (-0.1353, -0.6666, 0.6804), (-0.1591, -0.7839, 0.5346), (-0.1768, -0.8711, 0.3683), (-0.1877, -0.9248, 0.1878), (-0.1914, -0.943, 7.55e-08), (-0.1877, -0.9248, -0.1878), (-0.1768, -0.8711, -0.3683), (-0.1591, -0.7839, -0.5346), (-0.1353, -0.6666, -0.6804), (-0.1063, -0.5237, -0.8), (-0.07321, -0.3606, -0.8889), (-0.0372, -0.185, -0.9433), (-0.07185, -0.1745, 0.9433), (-0.1395, -0.3405, 0.8889), (-0.2025, -0.4945, 0.8), (-0.2578, -0.6294, 0.6804), (-0.3032, -0.7402, 0.5346), (-0.337, -0.8225, 0.3683), (-0.3578, -0.8732, 0.1878), (-0.3648, -0.8904, 7.55e-08), (-0.3578, -0.8732, -0.1878), (-0.337, -0.8225, -0.3683), (-0.3032, -0.7402, -0.5346), (-0.2578, -0.6294, -0.6804), (-0.2025, -0.4945, -0.8), (-0.1395, -0.3405, -0.8889), (-0.07185, -0.1745, -0.9433), (-0.1052, -0.1567, 0.9433), (-0.2056, -0.3051, 0.8889), (-0.2986, -0.4431, 0.8), (-0.3801, -0.5641, 0.6804), (-0.447, -0.6634, 0.5346), (-0.4967, -0.7372, 0.3683), (-0.5273, -0.7826, 0.1878), (-0.5377, -0.798, 7.55e-08), (-0.5273, -0.7826, -0.1878), (-0.4967, -0.7372, -0.3683), (-0.447, -0.6634, -0.5346), (-0.3801, -0.5641, -0.6804), (-0.2986, -0.4431, -0.8), (-0.2056, -0.3051, -0.8889), (-0.1052, -0.1567, -0.9433), (-0.1332, -0.1337, 0.9433), (-0.2592, -0.2612, 0.8889), (-0.3764, -0.3793, 0.8), (-0.4791, -0.4828, 0.6804), (-0.5634, -0.5678, 0.5346), (-0.6261, -0.631, 0.3683), (-0.6647, -0.6699, 0.1878), (-0.6777, -0.683, 7.55e-08), (-0.6647, -0.6699, -0.1878), (-0.6261, -0.631, -0.3683), (-0.5634, -0.5678, -0.5346), (-0.4791, -0.4828, -0.6804), (-0.3764, -0.3793, -0.8), (-0.2592, -0.2612, -0.8889), (-0.1332, -0.1337, -0.9433), (-0.1571, -0.1045, 0.9433), (-0.3067, -0.2032, 0.8889), (-0.4454, -0.2951, 0.8), (-0.567, -0.3757, 0.6804), (-0.6668, -0.4418, 0.5346), (-0.741, -0.491, 0.3683), (-0.7867, -0.5212, 0.1878), (-0.8021, -0.5315, 7.55e-08), (-0.7867, -0.5212, -0.1878), (-0.741, -0.491, -0.3683), (-0.6668, -0.4418, -0.5346), (-0.567, -0.3757, -0.6804), (-0.4454, -0.2951, -0.8), (-0.3067, -0.2032, -0.8889), (-0.1571, -0.1045, -0.9433), (2.48e-08, -1.247e-07, 0.962), (-0.1742, -0.07258, 0.9433), (-0.3394, -0.1422, 0.8889), (-0.4929, -0.2064, 0.8), (-0.6274, -0.2627, 0.6804), (-0.7378, -0.309, 0.5346), (-0.8199, -0.3433, 0.3683), (-0.8704, -0.3645, 0.1878), (-0.8875, -0.3717, 7.55e-08), (-0.8704, -0.3645, -0.1878), (-0.8199, -0.3433, -0.3683), (-0.7378, -0.309, -0.5346), (-0.6274, -0.2627, -0.6804), (-0.4929, -0.2064, -0.8), (-0.3394, -0.1422, -0.8889), (-0.1742, -0.07258, -0.9433), (-0.1852, -0.03643, 0.9433), (-0.3612, -0.07036, 0.8889), (-0.5245, -0.1022, 0.8), (-0.6676, -0.1301, 0.6804), (-0.7851, -0.153, 0.5346), (-0.8725, -0.17, 0.3683), (-0.9263, -0.1805, 0.1878), (-0.9444, -0.1841, 7.55e-08), (-0.9263, -0.1805, -0.1878), (-0.8725, -0.17, -0.3683), (-0.7851, -0.153, -0.5346), (-0.6676, -0.1301, -0.6804), (-0.5245, -0.1022, -0.8), (-0.3612, -0.07036, -0.8889), (-0.1852, -0.03643, -0.9433)], [], [(1, 0, 15, 16), (9, 8, 23, 24), (2, 1, 16, 17), (10, 9, 24, 25), (3, 2, 17, 18), (11, 10, 25, 26), (4, 3, 18, 19), (12, 11, 26, 27), (5, 4, 19, 20), (13, 12, 27, 28), (6, 5, 20, 21), (14, 13, 28, 29), (7, 6, 21, 22), (0, 451, 15), (330, 14, 29), (8, 7, 22, 23), (15, 451, 30), (330, 29, 44), (34, 33, 48, 49), (42, 41, 56, 57), (35, 34, 49, 50), (43, 42, 57, 58), (36, 35, 50, 51), (44, 43, 58, 59), (37, 36, 51, 52), (30, 451, 45), (330, 44, 59), (38, 37, 52, 53), (31, 30, 45, 46), (39, 38, 53, 54), (32, 31, 46, 47), (40, 39, 54, 55), (33, 32, 47, 48), (41, 40, 55, 56), (45, 451, 60), (330, 59, 74), (72, 71, 86, 87), (65, 64, 79, 80), (73, 72, 87, 88), (66, 65, 80, 81), (74, 73, 88, 89), (67, 66, 81, 82), (60, 451, 75), (330, 74, 89), (68, 67, 82, 83), (61, 60, 75, 76), (69, 68, 83, 84), (62, 61, 76, 77), (70, 69, 84, 85), (63, 62, 77, 78), (71, 70, 85, 86), (64, 63, 78, 79), (75, 451, 90), (330, 89, 104), (95, 94, 109, 110), (103, 102, 117, 118), (96, 95, 110, 111), (104, 103, 118, 119), (97, 96, 111, 112), (90, 451, 105), (330, 104, 119), (98, 97, 112, 113), (91, 90, 105, 106), (99, 98, 113, 114), (92, 91, 106, 107), (100, 99, 114, 115), (93, 92, 107, 108), (101, 100, 115, 116), (94, 93, 108, 109), (102, 101, 116, 117), (105, 451, 120), (330, 119, 134), (133, 132, 147, 148), (126, 125, 140, 141), (134, 133, 148, 149), (127, 126, 141, 142), (120, 451, 135), (330, 134, 149), (128, 127, 142, 143), (121, 120, 135, 136), (129, 128, 143, 144), (122, 121, 136, 137), (130, 129, 144, 145), (123, 122, 137, 138), (131, 130, 145, 146), (124, 123, 138, 139), (132, 131, 146, 147), (125, 124, 139, 140), (135, 451, 150), (330, 149, 164), (164, 163, 178, 179), (157, 156, 171, 172), (150, 451, 165), (330, 164, 179), (158, 157, 172, 173), (151, 150, 165, 166), (159, 158, 173, 174), (152, 151, 166, 167), (160, 159, 174, 175), (153, 152, 167, 168), (161, 160, 175, 176), (154, 153, 168, 169), (162, 161, 176, 177), (155, 154, 169, 170), (163, 162, 177, 178), (156, 155, 170, 171), (165, 451, 180), (330, 179, 194), (187, 186, 201, 202), (180, 451, 195), (330, 194, 209), (188, 187, 202, 203), (181, 180, 195, 196), (189, 188, 203, 204), (182, 181, 196, 197), (190, 189, 204, 205), (183, 182, 197, 198), (191, 190, 205, 206), (184, 183, 198, 199), (192, 191, 206, 207), (185, 184, 199, 200), (193, 192, 207, 208), (186, 185, 200, 201), (194, 193, 208, 209), (195, 451, 210), (330, 209, 224), (210, 451, 225), (330, 224, 239), (218, 217, 232, 233), (211, 210, 225, 226), (219, 218, 233, 234), (212, 211, 226, 227), (220, 219, 234, 235), (213, 212, 227, 228), (221, 220, 235, 236), (214, 213, 228, 229), (222, 221, 236, 237), (215, 214, 229, 230), (223, 222, 237, 238), (216, 215, 230, 231), (224, 223, 238, 239), (217, 216, 231, 232), (225, 451, 240), (330, 239, 254), (248, 247, 262, 263), (241, 240, 255, 256), (249, 248, 263, 264), (242, 241, 256, 257), (250, 249, 264, 265), (243, 242, 257, 258), (251, 250, 265, 266), (244, 243, 258, 259), (252, 251, 266, 267), (245, 244, 259, 260), (253, 252, 267, 268), (246, 245, 260, 261), (254, 253, 268, 269), (247, 246, 261, 262), (240, 451, 255), (330, 254, 269), (255, 451, 270), (330, 269, 284), (279, 278, 293, 294), (272, 271, 286, 287), (280, 279, 294, 295), (273, 272, 287, 288), (281, 280, 295, 296), (274, 273, 288, 289), (282, 281, 296, 297), (275, 274, 289, 290), (283, 282, 297, 298), (276, 275, 290, 291), (284, 283, 298, 299), (277, 276, 291, 292), (270, 451, 285), (330, 284, 299), (278, 277, 292, 293), (271, 270, 285, 286), (285, 451, 300), (330, 299, 314), (302, 301, 316, 317), (310, 309, 324, 325), (303, 302, 317, 318), (311, 310, 325, 326), (304, 303, 318, 319), (312, 311, 326, 327), (305, 304, 319, 320), (313, 312, 327, 328), (306, 305, 320, 321), (314, 313, 328, 329), (307, 306, 321, 322), (300, 451, 315), (330, 314, 329), (308, 307, 322, 323), (301, 300, 315, 316), (309, 308, 323, 324), (315, 451, 331), (330, 329, 345), (341, 340, 355, 356), (334, 333, 348, 349), (342, 341, 356, 357), (335, 334, 349, 350), (343, 342, 357, 358), (336, 335, 350, 351), (344, 343, 358, 359), (337, 336, 351, 352), (345, 344, 359, 360), (338, 337, 352, 353), (331, 451, 346), (330, 345, 360), (339, 338, 353, 354), (332, 331, 346, 347), (340, 339, 354, 355), (333, 332, 347, 348), (346, 451, 361), (330, 360, 375), (364, 363, 378, 379), (372, 371, 386, 387), (365, 364, 379, 380), (373, 372, 387, 388), (366, 365, 380, 381), (374, 373, 388, 389), (367, 366, 381, 382), (375, 374, 389, 390), (368, 367, 382, 383), (361, 451, 376), (330, 375, 390), (369, 368, 383, 384), (362, 361, 376, 377), (370, 369, 384, 385), (363, 362, 377, 378), (371, 370, 385, 386), (376, 451, 391), (330, 390, 405), (402, 401, 416, 417), (395, 394, 409, 410), (403, 402, 417, 418), (396, 395, 410, 411), (404, 403, 418, 419), (397, 396, 411, 412), (405, 404, 419, 420), (398, 397, 412, 413), (391, 451, 406), (330, 405, 420), (399, 398, 413, 414), (392, 391, 406, 407), (400, 399, 414, 415), (393, 392, 407, 408), (401, 400, 415, 416), (394, 393, 408, 409), (330, 420, 435), (406, 451, 421), (433, 432, 447, 448), (426, 425, 440, 441), (434, 433, 448, 449), (427, 426, 441, 442), (435, 434, 449, 450), (428, 427, 442, 443), (421, 451, 436), (330, 435, 450), (429, 428, 443, 444), (422, 421, 436, 437), (430, 429, 444, 445), (423, 422, 437, 438), (431, 430, 445, 446), (424, 423, 438, 439), (432, 431, 446, 447), (425, 424, 439, 440), (436, 451, 452), (330, 450, 466), (457, 456, 471, 472), (465, 464, 479, 480), (458, 457, 472, 473), (466, 465, 480, 481), (459, 458, 473, 474), (452, 451, 467), (330, 466, 481), (460, 459, 474, 475), (453, 452, 467, 468), (461, 460, 475, 476), (454, 453, 468, 469), (462, 461, 476, 477), (455, 454, 469, 470), (463, 462, 477, 478), (456, 455, 470, 471), (464, 463, 478, 479), (467, 451, 0), (330, 481, 14), (498, 497, 482, 483), (506, 505, 490, 491), (499, 498, 483, 484), (507, 506, 491, 492), (500, 499, 484, 485), (508, 507, 492, 493), (501, 500, 485, 486), (509, 508, 493, 494), (502, 501, 486, 487), (510, 509, 494, 495), (503, 502, 487, 488), (511, 510, 495, 496), (504, 503, 488, 489), (497, 933, 482), (511, 496, 812), (505, 504, 489, 490), (512, 933, 497), (526, 511, 812), (531, 530, 515, 516), (539, 538, 523, 524), (532, 531, 516, 517), (540, 539, 524, 525), (533, 532, 517, 518), (541, 540, 525, 526), (534, 533, 518, 519), (527, 933, 512), (541, 526, 812), (535, 534, 519, 520), (528, 527, 512, 513), (536, 535, 520, 521), (529, 528, 513, 514), (537, 536, 521, 522), (530, 529, 514, 515), (538, 537, 522, 523), (542, 933, 527), (556, 541, 812), (569, 568, 553, 554), (562, 561, 546, 547), (570, 569, 554, 555), (563, 562, 547, 548), (571, 570, 555, 556), (564, 563, 548, 549), (557, 933, 542), (571, 556, 812), (565, 564, 549, 550), (558, 557, 542, 543), (566, 565, 550, 551), (559, 558, 543, 544), (567, 566, 551, 552), (560, 559, 544, 545), (568, 567, 552, 553), (561, 560, 545, 546), (572, 933, 557), (586, 571, 812), (592, 591, 576, 577), (600, 599, 584, 585), (593, 592, 577, 578), (601, 600, 585, 586), (594, 593, 578, 579), (587, 933, 572), (601, 586, 812), (595, 594, 579, 580), (588, 587, 572, 573), (596, 595, 580, 581), (589, 588, 573, 574), (597, 596, 581, 582), (590, 589, 574, 575), (598, 597, 582, 583), (591, 590, 575, 576), (599, 598, 583, 584), (602, 933, 587), (616, 601, 812), (630, 629, 614, 615), (623, 622, 607, 608), (631, 630, 615, 616), (624, 623, 608, 609), (617, 933, 602), (631, 616, 812), (625, 624, 609, 610), (618, 617, 602, 603), (626, 625, 610, 611), (619, 618, 603, 604), (627, 626, 611, 612), (620, 619, 604, 605), (628, 627, 612, 613), (621, 620, 605, 606), (629, 628, 613, 614), (622, 621, 606, 607), (632, 933, 617), (646, 631, 812), (661, 660, 645, 646), (654, 653, 638, 639), (647, 933, 632), (661, 646, 812), (655, 654, 639, 640), (648, 647, 632, 633), (656, 655, 640, 641), (649, 648, 633, 634), (657, 656, 641, 642), (650, 649, 634, 635), (658, 657, 642, 643), (651, 650, 635, 636), (659, 658, 643, 644), (652, 651, 636, 637), (660, 659, 644, 645), (653, 652, 637, 638), (662, 933, 647), (676, 661, 812), (684, 683, 668, 669), (677, 933, 662), (691, 676, 812), (685, 684, 669, 670), (678, 677, 662, 663), (686, 685, 670, 671), (679, 678, 663, 664), (687, 686, 671, 672), (680, 679, 664, 665), (688, 687, 672, 673), (681, 680, 665, 666), (689, 688, 673, 674), (682, 681, 666, 667), (690, 689, 674, 675), (683, 682, 667, 668), (691, 690, 675, 676), (692, 933, 677), (706, 691, 812), (707, 933, 692), (721, 706, 812), (715, 714, 699, 700), (708, 707, 692, 693), (716, 715, 700, 701), (709, 708, 693, 694), (717, 716, 701, 702), (710, 709, 694, 695), (718, 717, 702, 703), (711, 710, 695, 696), (719, 718, 703, 704), (712, 711, 696, 697), (720, 719, 704, 705), (713, 712, 697, 698), (721, 720, 705, 706), (714, 713, 698, 699), (722, 933, 707), (736, 721, 812), (745, 744, 729, 730), (738, 737, 722, 723), (746, 745, 730, 731), (739, 738, 723, 724), (747, 746, 731, 732), (740, 739, 724, 725), (748, 747, 732, 733), (741, 740, 725, 726), (749, 748, 733, 734), (742, 741, 726, 727), (750, 749, 734, 735), (743, 742, 727, 728), (751, 750, 735, 736), (744, 743, 728, 729), (737, 933, 722), (751, 736, 812), (752, 933, 737), (766, 751, 812), (776, 775, 760, 761), (769, 768, 753, 754), (777, 776, 761, 762), (770, 769, 754, 755), (778, 777, 762, 763), (771, 770, 755, 756), (779, 778, 763, 764), (772, 771, 756, 757), (780, 779, 764, 765), (773, 772, 757, 758), (781, 780, 765, 766), (774, 773, 758, 759), (767, 933, 752), (781, 766, 812), (775, 774, 759, 760), (768, 767, 752, 753), (782, 933, 767), (796, 781, 812), (799, 798, 783, 784), (807, 806, 791, 792), (800, 799, 784, 785), (808, 807, 792, 793), (801, 800, 785, 786), (809, 808, 793, 794), (802, 801, 786, 787), (810, 809, 794, 795), (803, 802, 787, 788), (811, 810, 795, 796), (804, 803, 788, 789), (797, 933, 782), (811, 796, 812), (805, 804, 789, 790), (798, 797, 782, 783), (806, 805, 790, 791), (813, 933, 797), (827, 811, 812), (838, 837, 822, 823), (831, 830, 815, 816), (839, 838, 823, 824), (832, 831, 816, 817), (840, 839, 824, 825), (833, 832, 817, 818), (841, 840, 825, 826), (834, 833, 818, 819), (842, 841, 826, 827), (835, 834, 819, 820), (828, 933, 813), (842, 827, 812), (836, 835, 820, 821), (829, 828, 813, 814), (837, 836, 821, 822), (830, 829, 814, 815), (843, 933, 828), (857, 842, 812), (861, 860, 845, 846), (869, 868, 853, 854), (862, 861, 846, 847), (870, 869, 854, 855), (863, 862, 847, 848), (871, 870, 855, 856), (864, 863, 848, 849), (872, 871, 856, 857), (865, 864, 849, 850), (858, 933, 843), (872, 857, 812), (866, 865, 850, 851), (859, 858, 843, 844), (867, 866, 851, 852), (860, 859, 844, 845), (868, 867, 852, 853), (873, 933, 858), (887, 872, 812), (899, 898, 883, 884), (892, 891, 876, 877), (900, 899, 884, 885), (893, 892, 877, 878), (901, 900, 885, 886), (894, 893, 878, 879), (902, 901, 886, 887), (895, 894, 879, 880), (888, 933, 873), (902, 887, 812), (896, 895, 880, 881), (889, 888, 873, 874), (897, 896, 881, 882), (890, 889, 874, 875), (898, 897, 882, 883), (891, 890, 875, 876), (917, 902, 812), (903, 933, 888), (930, 929, 914, 915), (923, 922, 907, 908), (931, 930, 915, 916), (924, 923, 908, 909), (932, 931, 916, 917), (925, 924, 909, 910), (918, 933, 903), (932, 917, 812), (926, 925, 910, 911), (919, 918, 903, 904), (927, 926, 911, 912), (920, 919, 904, 905), (928, 927, 912, 913), (921, 920, 905, 906), (929, 928, 913, 914), (922, 921, 906, 907), (934, 933, 918), (948, 932, 812), (954, 953, 938, 939), (962, 961, 946, 947), (955, 954, 939, 940), (963, 962, 947, 948), (956, 955, 940, 941), (949, 933, 934), (963, 948, 812), (957, 956, 941, 942), (950, 949, 934, 935), (958, 957, 942, 943), (951, 950, 935, 936), (959, 958, 943, 944), (952, 951, 936, 937), (960, 959, 944, 945), (953, 952, 937, 938), (961, 960, 945, 946), (482, 933, 949), (496, 963, 812), (0, 1, 483, 482), (1, 2, 484, 483), (2, 3, 485, 484), (3, 4, 486, 485), (4, 5, 487, 486), (5, 6, 488, 487), (6, 7, 489, 488), (7, 8, 490, 489), (8, 9, 491, 490), (9, 10, 492, 491), (10, 11, 493, 492), (11, 12, 494, 493), (12, 13, 495, 494), (13, 14, 496, 495), (16, 15, 497, 498), (17, 16, 498, 499), (18, 17, 499, 500), (19, 18, 500, 501), (20, 19, 501, 502), (21, 20, 502, 503), (22, 21, 503, 504), (23, 22, 504, 505), (24, 23, 505, 506), (25, 24, 506, 507), (26, 25, 507, 508), (27, 26, 508, 509), (28, 27, 509, 510), (29, 28, 510, 511), (30, 31, 513, 512), (31, 32, 514, 513), (32, 33, 515, 514), (33, 34, 516, 515), (34, 35, 517, 516), (35, 36, 518, 517), (36, 37, 519, 518), (37, 38, 520, 519), (38, 39, 521, 520), (39, 40, 522, 521), (40, 41, 523, 522), (41, 42, 524, 523), (42, 43, 525, 524), (43, 44, 526, 525), (15, 30, 512, 497), (44, 29, 511, 526), (46, 45, 527, 528), (47, 46, 528, 529), (48, 47, 529, 530), (49, 48, 530, 531), (50, 49, 531, 532), (51, 50, 532, 533), (52, 51, 533, 534), (53, 52, 534, 535), (54, 53, 535, 536), (55, 54, 536, 537), (56, 55, 537, 538), (57, 56, 538, 539), (58, 57, 539, 540), (59, 58, 540, 541), (60, 61, 543, 542), (61, 62, 544, 543), (62, 63, 545, 544), (63, 64, 546, 545), (64, 65, 547, 546), (65, 66, 548, 547), (66, 67, 549, 548), (67, 68, 550, 549), (68, 69, 551, 550), (69, 70, 552, 551), (70, 71, 553, 552), (71, 72, 554, 553), (72, 73, 555, 554), (73, 74, 556, 555), (45, 60, 542, 527), (74, 59, 541, 556), (76, 75, 557, 558), (77, 76, 558, 559), (78, 77, 559, 560), (79, 78, 560, 561), (80, 79, 561, 562), (81, 80, 562, 563), (82, 81, 563, 564), (83, 82, 564, 565), (84, 83, 565, 566), (85, 84, 566, 567), (86, 85, 567, 568), (87, 86, 568, 569), (88, 87, 569, 570), (89, 88, 570, 571), (90, 91, 573, 572), (91, 92, 574, 573), (92, 93, 575, 574), (93, 94, 576, 575), (94, 95, 577, 576), (95, 96, 578, 577), (96, 97, 579, 578), (97, 98, 580, 579), (98, 99, 581, 580), (99, 100, 582, 581), (100, 101, 583, 582), (101, 102, 584, 583), (102, 103, 585, 584), (103, 104, 586, 585), (75, 90, 572, 557), (104, 89, 571, 586), (106, 105, 587, 588), (107, 106, 588, 589), (108, 107, 589, 590), (109, 108, 590, 591), (110, 109, 591, 592), (111, 110, 592, 593), (112, 111, 593, 594), (113, 112, 594, 595), (114, 113, 595, 596), (115, 114, 596, 597), (116, 115, 597, 598), (117, 116, 598, 599), (118, 117, 599, 600), (119, 118, 600, 601), (120, 121, 603, 602), (121, 122, 604, 603), (122, 123, 605, 604), (123, 124, 606, 605), (124, 125, 607, 606), (125, 126, 608, 607), (126, 127, 609, 608), (127, 128, 610, 609), (128, 129, 611, 610), (129, 130, 612, 611), (130, 131, 613, 612), (131, 132, 614, 613), (132, 133, 615, 614), (133, 134, 616, 615), (134, 119, 601, 616), (105, 120, 602, 587), (136, 135, 617, 618), (137, 136, 618, 619), (138, 137, 619, 620), (139, 138, 620, 621), (140, 139, 621, 622), (141, 140, 622, 623), (142, 141, 623, 624), (143, 142, 624, 625), (144, 143, 625, 626), (145, 144, 626, 627), (146, 145, 627, 628), (147, 146, 628, 629), (148, 147, 629, 630), (149, 148, 630, 631), (150, 151, 633, 632), (151, 152, 634, 633), (152, 153, 635, 634), (153, 154, 636, 635), (154, 155, 637, 636), (155, 156, 638, 637), (156, 157, 639, 638), (157, 158, 640, 639), (158, 159, 641, 640), (159, 160, 642, 641), (160, 161, 643, 642), (161, 162, 644, 643), (162, 163, 645, 644), (163, 164, 646, 645), (164, 149, 631, 646), (135, 150, 632, 617), (166, 165, 647, 648), (167, 166, 648, 649), (168, 167, 649, 650), (169, 168, 650, 651), (170, 169, 651, 652), (171, 170, 652, 653), (172, 171, 653, 654), (173, 172, 654, 655), (174, 173, 655, 656), (175, 174, 656, 657), (176, 175, 657, 658), (177, 176, 658, 659), (178, 177, 659, 660), (179, 178, 660, 661), (180, 181, 663, 662), (181, 182, 664, 663), (182, 183, 665, 664), (183, 184, 666, 665), (184, 185, 667, 666), (185, 186, 668, 667), (186, 187, 669, 668), (187, 188, 670, 669), (188, 189, 671, 670), (189, 190, 672, 671), (190, 191, 673, 672), (191, 192, 674, 673), (192, 193, 675, 674), (193, 194, 676, 675), (194, 179, 661, 676), (165, 180, 662, 647), (196, 195, 677, 678), (197, 196, 678, 679), (198, 197, 679, 680), (199, 198, 680, 681), (200, 199, 681, 682), (201, 200, 682, 683), (202, 201, 683, 684), (203, 202, 684, 685), (204, 203, 685, 686), (205, 204, 686, 687), (206, 205, 687, 688), (207, 206, 688, 689), (208, 207, 689, 690), (209, 208, 690, 691), (210, 211, 693, 692), (211, 212, 694, 693), (212, 213, 695, 694), (213, 214, 696, 695), (214, 215, 697, 696), (215, 216, 698, 697), (216, 217, 699, 698), (217, 218, 700, 699), (218, 219, 701, 700), (219, 220, 702, 701), (220, 221, 703, 702), (221, 222, 704, 703), (222, 223, 705, 704), (223, 224, 706, 705), (224, 209, 691, 706), (195, 210, 692, 677), (226, 225, 707, 708), (227, 226, 708, 709), (228, 227, 709, 710), (229, 228, 710, 711), (230, 229, 711, 712), (231, 230, 712, 713), (232, 231, 713, 714), (233, 232, 714, 715), (234, 233, 715, 716), (235, 234, 716, 717), (236, 235, 717, 718), (237, 236, 718, 719), (238, 237, 719, 720), (239, 238, 720, 721), (240, 241, 723, 722), (241, 242, 724, 723), (242, 243, 725, 724), (243, 244, 726, 725), (244, 245, 727, 726), (245, 246, 728, 727), (246, 247, 729, 728), (247, 248, 730, 729), (248, 249, 731, 730), (249, 250, 732, 731), (250, 251, 733, 732), (251, 252, 734, 733), (252, 253, 735, 734), (253, 254, 736, 735), (254, 239, 721, 736), (225, 240, 722, 707), (256, 255, 737, 738), (257, 256, 738, 739), (258, 257, 739, 740), (259, 258, 740, 741), (260, 259, 741, 742), (261, 260, 742, 743), (262, 261, 743, 744), (263, 262, 744, 745), (264, 263, 745, 746), (265, 264, 746, 747), (266, 265, 747, 748), (267, 266, 748, 749), (268, 267, 749, 750), (269, 268, 750, 751), (270, 271, 753, 752), (271, 272, 754, 753), (272, 273, 755, 754), (273, 274, 756, 755), (274, 275, 757, 756), (275, 276, 758, 757), (276, 277, 759, 758), (277, 278, 760, 759), (278, 279, 761, 760), (279, 280, 762, 761), (280, 281, 763, 762), (281, 282, 764, 763), (282, 283, 765, 764), (283, 284, 766, 765), (284, 269, 751, 766), (255, 270, 752, 737), (286, 285, 767, 768), (287, 286, 768, 769), (288, 287, 769, 770), (289, 288, 770, 771), (290, 289, 771, 772), (291, 290, 772, 773), (292, 291, 773, 774), (293, 292, 774, 775), (294, 293, 775, 776), (295, 294, 776, 777), (296, 295, 777, 778), (297, 296, 778, 779), (298, 297, 779, 780), (299, 298, 780, 781), (300, 301, 783, 782), (301, 302, 784, 783), (302, 303, 785, 784), (303, 304, 786, 785), (304, 305, 787, 786), (305, 306, 788, 787), (306, 307, 789, 788), (307, 308, 790, 789), (308, 309, 791, 790), (309, 310, 792, 791), (310, 311, 793, 792), (311, 312, 794, 793), (312, 313, 795, 794), (313, 314, 796, 795), (314, 299, 781, 796), (285, 300, 782, 767), (316, 315, 797, 798), (317, 316, 798, 799), (318, 317, 799, 800), (319, 318, 800, 801), (320, 319, 801, 802), (321, 320, 802, 803), (322, 321, 803, 804), (323, 322, 804, 805), (324, 323, 805, 806), (325, 324, 806, 807), (326, 325, 807, 808), (327, 326, 808, 809), (328, 327, 809, 810), (329, 328, 810, 811), (331, 332, 814, 813), (332, 333, 815, 814), (333, 334, 816, 815), (334, 335, 817, 816), (335, 336, 818, 817), (336, 337, 819, 818), (337, 338, 820, 819), (338, 339, 821, 820), (339, 340, 822, 821), (340, 341, 823, 822), (341, 342, 824, 823), (342, 343, 825, 824), (343, 344, 826, 825), (344, 345, 827, 826), (345, 329, 811, 827), (315, 331, 813, 797), (347, 346, 828, 829), (348, 347, 829, 830), (349, 348, 830, 831), (350, 349, 831, 832), (351, 350, 832, 833), (352, 351, 833, 834), (353, 352, 834, 835), (354, 353, 835, 836), (355, 354, 836, 837), (356, 355, 837, 838), (357, 356, 838, 839), (358, 357, 839, 840), (359, 358, 840, 841), (360, 359, 841, 842), (361, 362, 844, 843), (362, 363, 845, 844), (363, 364, 846, 845), (364, 365, 847, 846), (365, 366, 848, 847), (366, 367, 849, 848), (367, 368, 850, 849), (368, 369, 851, 850), (369, 370, 852, 851), (370, 371, 853, 852), (371, 372, 854, 853), (372, 373, 855, 854), (373, 374, 856, 855), (374, 375, 857, 856), (375, 360, 842, 857), (346, 361, 843, 828), (377, 376, 858, 859), (378, 377, 859, 860), (379, 378, 860, 861), (380, 379, 861, 862), (381, 380, 862, 863), (382, 381, 863, 864), (383, 382, 864, 865), (384, 383, 865, 866), (385, 384, 866, 867), (386, 385, 867, 868), (387, 386, 868, 869), (388, 387, 869, 870), (389, 388, 870, 871), (390, 389, 871, 872), (391, 392, 874, 873), (392, 393, 875, 874), (393, 394, 876, 875), (394, 395, 877, 876), (395, 396, 878, 877), (396, 397, 879, 878), (397, 398, 880, 879), (398, 399, 881, 880), (399, 400, 882, 881), (400, 401, 883, 882), (401, 402, 884, 883), (402, 403, 885, 884), (403, 404, 886, 885), (404, 405, 887, 886), (376, 391, 873, 858), (405, 390, 872, 887), (407, 406, 888, 889), (408, 407, 889, 890), (409, 408, 890, 891), (410, 409, 891, 892), (411, 410, 892, 893), (412, 411, 893, 894), (413, 412, 894, 895), (414, 413, 895, 896), (415, 414, 896, 897), (416, 415, 897, 898), (417, 416, 898, 899), (418, 417, 899, 900), (419, 418, 900, 901), (420, 419, 901, 902), (421, 422, 904, 903), (422, 423, 905, 904), (423, 424, 906, 905), (424, 425, 907, 906), (425, 426, 908, 907), (426, 427, 909, 908), (427, 428, 910, 909), (428, 429, 911, 910), (429, 430, 912, 911), (430, 431, 913, 912), (431, 432, 914, 913), (432, 433, 915, 914), (433, 434, 916, 915), (434, 435, 917, 916), (435, 420, 902, 917), (406, 421, 903, 888), (437, 436, 918, 919), (438, 437, 919, 920), (439, 438, 920, 921), (440, 439, 921, 922), (441, 440, 922, 923), (442, 441, 923, 924), (443, 442, 924, 925), (444, 443, 925, 926), (445, 444, 926, 927), (446, 445, 927, 928), (447, 446, 928, 929), (448, 447, 929, 930), (449, 448, 930, 931), (450, 449, 931, 932), (452, 453, 935, 934), (453, 454, 936, 935), (454, 455, 937, 936), (455, 456, 938, 937), (456, 457, 939, 938), (457, 458, 940, 939), (458, 459, 941, 940), (459, 460, 942, 941), (460, 461, 943, 942), (461, 462, 944, 943), (462, 463, 945, 944), (463, 464, 946, 945), (464, 465, 947, 946), (465, 466, 948, 947), (436, 452, 934, 918), (466, 450, 932, 948), (468, 467, 949, 950), (469, 468, 950, 951), (470, 469, 951, 952), (471, 470, 952, 953), (472, 471, 953, 954), (473, 472, 954, 955), (474, 473, 955, 956), (475, 474, 956, 957), (476, 475, 957, 958), (477, 476, 958, 959), (478, 477, 959, 960), (479, 478, 960, 961), (480, 479, 961, 962), (481, 480, 962, 963), (14, 481, 963, 496), (467, 0, 482, 949)])
me_sphere.use_remesh_preserve_volume = False
me_sphere.use_remesh_preserve_attributes = False
me_sphere.use_mirror_vertex_groups = False
me_sphere.update()
me_sphere_001 = bpy.data.meshes.new('Sphere.001')
me_sphere_001.from_pydata([(-0.1951, 0.0, 0.9808), (-0.3827, 0.0, 0.9239), (-0.5556, 0.0, 0.8315), (-0.7071, 0.0, 0.7071), (-0.8315, 0.0, 0.5556), (-0.9239, 0.0, 0.3827), (-0.9808, 0.0, 0.1951), (-1.0, 0.0, 7.55e-08), (-0.9808, 0.0, -0.1951), (-0.9239, 0.0, -0.3827), (-0.8315, 0.0, -0.5556), (-0.7071, 0.0, -0.7071), (-0.5556, 0.0, -0.8315), (-0.3827, 0.0, -0.9239), (-0.1951, 0.0, -0.9808), (-0.1913, 0.03806, 0.9808), (-0.3753, 0.07466, 0.9239), (-0.5449, 0.1084, 0.8315), (-0.6935, 0.1379, 0.7071), (-0.8155, 0.1622, 0.5556), (-0.9061, 0.1802, 0.3827), (-0.9619, 0.1913, 0.1951), (-0.9808, 0.1951, 7.55e-08), (-0.9619, 0.1913, -0.1951), (-0.9061, 0.1802, -0.3827), (-0.8155, 0.1622, -0.5556), (-0.6935, 0.1379, -0.7071), (-0.5449, 0.1084, -0.8315), (-0.3753, 0.07466, -0.9239), (-0.1913, 0.03806, -0.9808), (-0.1802, 0.07466, 0.9808), (-0.3536, 0.1464, 0.9239), (-0.5133, 0.2126, 0.8315), (-0.6533, 0.2706, 0.7071), (-0.7682, 0.3182, 0.5556), (-0.8536, 0.3536, 0.3827), (-0.9061, 0.3753, 0.1951), (-0.9239, 0.3827, 7.55e-08), (-0.9061, 0.3753, -0.1951), (-0.8536, 0.3536, -0.3827), (-0.7682, 0.3182, -0.5556), (-0.6533, 0.2706, -0.7071), (-0.5133, 0.2126, -0.8315), (-0.3536, 0.1464, -0.9239), (-0.1802, 0.07466, -0.9808), (-0.1622, 0.1084, 0.9808), (-0.3182, 0.2126, 0.9239), (-0.4619, 0.3087, 0.8315), (-0.5879, 0.3928, 0.7071), (-0.6913, 0.4619, 0.5556), (-0.7682, 0.5133, 0.3827), (-0.8155, 0.5449, 0.1951), (-0.8315, 0.5556, 7.55e-08), (-0.8155, 0.5449, -0.1951), (-0.7682, 0.5133, -0.3827), (-0.6913, 0.4619, -0.5556), (-0.5879, 0.3928, -0.7071), (-0.4619, 0.3087, -0.8315), (-0.3182, 0.2126, -0.9239), (-0.1622, 0.1084, -0.9808), (-0.1379, 0.1379, 0.9808), (-0.2706, 0.2706, 0.9239), (-0.3928, 0.3928, 0.8315), (-0.5, 0.5, 0.7071), (-0.5879, 0.5879, 0.5556), (-0.6533, 0.6533, 0.3827), (-0.6935, 0.6935, 0.1951), (-0.7071, 0.7071, 7.55e-08), (-0.6935, 0.6935, -0.1951), (-0.6533, 0.6533, -0.3827), (-0.5879, 0.5879, -0.5556), (-0.5, 0.5, -0.7071), (-0.3928, 0.3928, -0.8315), (-0.2706, 0.2706, -0.9239), (-0.1379, 0.1379, -0.9808), (-0.1084, 0.1622, 0.9808), (-0.2126, 0.3182, 0.9239), (-0.3087, 0.4619, 0.8315), (-0.3928, 0.5879, 0.7071), (-0.4619, 0.6913, 0.5556), (-0.5133, 0.7682, 0.3827), (-0.5449, 0.8155, 0.1951), (-0.5556, 0.8315, 7.55e-08), (-0.5449, 0.8155, -0.1951), (-0.5133, 0.7682, -0.3827), (-0.4619, 0.6913, -0.5556), (-0.3928, 0.5879, -0.7071), (-0.3087, 0.4619, -0.8315), (-0.2126, 0.3182, -0.9239), (-0.1084, 0.1622, -0.9808), (-0.07466, 0.1802, 0.9808), (-0.1464, 0.3536, 0.9239), (-0.2126, 0.5133, 0.8315), (-0.2706, 0.6533, 0.7071), (-0.3182, 0.7682, 0.5556), (-0.3536, 0.8536, 0.3827), (-0.3753, 0.9061, 0.1951), (-0.3827, 0.9239, 7.55e-08), (-0.3753, 0.9061, -0.1951), (-0.3536, 0.8536, -0.3827), (-0.3182, 0.7682, -0.5556), (-0.2706, 0.6533, -0.7071), (-0.2126, 0.5133, -0.8315), (-0.1464, 0.3536, -0.9239), (-0.07466, 0.1802, -0.9808), (-0.03806, 0.1913, 0.9808), (-0.07466, 0.3753, 0.9239), (-0.1084, 0.5449, 0.8315), (-0.1379, 0.6935, 0.7071), (-0.1622, 0.8155, 0.5556), (-0.1802, 0.9061, 0.3827), (-0.1913, 0.9619, 0.1951), (-0.1951, 0.9808, 7.55e-08), (-0.1913, 0.9619, -0.1951), (-0.1802, 0.9061, -0.3827), (-0.1622, 0.8155, -0.5556), (-0.1379, 0.6935, -0.7071), (-0.1084, 0.5449, -0.8315), (-0.07466, 0.3753, -0.9239), (-0.03806, 0.1913, -0.9808), (3.266e-07, 0.1951, 0.9808), (3.192e-07, 0.3827, 0.9239), (3.117e-07, 0.5556, 0.8315), (3.192e-07, 0.7071, 0.7071), (3.341e-07, 0.8315, 0.5556), (2.745e-07, 0.9239, 0.3827), (3.937e-07, 0.9808, 0.1951), (3.788e-07, 1.0, 7.55e-08), (3.937e-07, 0.9808, -0.1951), (2.298e-07, 0.9239, -0.3827), (3.341e-07, 0.8315, -0.5556), (3.192e-07, 0.7071, -0.7071), (3.415e-07, 0.5556, -0.8315), (3.043e-07, 0.3827, -0.9239), (3.08e-07, 0.1951, -0.9808), (0.03806, 0.1913, 0.9808), (0.07466, 0.3753, 0.9239), (0.1084, 0.5449, 0.8315), (0.138, 0.6935, 0.7071), (0.1622, 0.8155, 0.5556), (0.1802, 0.9061, 0.3827), (0.1913, 0.9619, 0.1951), (0.1951, 0.9808, 7.55e-08), (0.1913, 0.9619, -0.1951), (0.1802, 0.9061, -0.3827), (0.1622, 0.8155, -0.5556), (0.138, 0.6935, -0.7071), (0.1084, 0.5449, -0.8315), (0.07466, 0.3753, -0.9239), (0.03806, 0.1913, -0.9808), (0.07466, 0.1802, 0.9808), (0.07466, 0.1802, -0.9808), (0.1084, 0.1622, -0.9808), (3.258e-07, 0.0, -1.0), (0.07466, -0.1802, 0.9808), (0.07466, -0.1802, -0.9808), (0.03806, -0.1913, 0.9808), (0.03806, -0.1913, -0.9808), (3.117e-07, -0.1951, 0.9808), (2.819e-07, -0.3827, 0.9239), (2.819e-07, -0.5556, 0.8315), (1.851e-07, -0.7071, 0.7071), (1.404e-07, -0.8315, 0.5556), (3.192e-07, -0.9239, 0.3827), (9.567e-08, -0.9808, 0.1951), (1.404e-07, -1.0, 7.55e-08), (9.567e-08, -0.9808, -0.1951), (3.192e-07, -0.9239, -0.3827), (1.404e-07, -0.8315, -0.5556), (1.851e-07, -0.7071, -0.7071), (2.596e-07, -0.5556, -0.8315), (2.521e-07, -0.3827, -0.9239), (3.155e-07, -0.1951, -0.9808), (-0.03806, -0.1913, 0.9808), (-0.07466, -0.3753, 0.9239), (-0.1084, -0.5449, 0.8315), (-0.1379, -0.6935, 0.7071), (-0.1622, -0.8155, 0.5556), (-0.1802, -0.9061, 0.3827), (-0.1913, -0.9619, 0.1951), (-0.1951, -0.9808, 7.55e-08), (-0.1913, -0.9619, -0.1951), (-0.1802, -0.9061, -0.3827), (-0.1622, -0.8155, -0.5556), (-0.1379, -0.6935, -0.7071), (-0.1084, -0.5449, -0.8315), (-0.07466, -0.3753, -0.9239), (-0.03806, -0.1913, -0.9808), (-0.07466, -0.1802, 0.9808), (-0.1464, -0.3536, 0.9239), (-0.2126, -0.5133, 0.8315), (-0.2706, -0.6533, 0.7071), (-0.3182, -0.7682, 0.5556), (-0.3536, -0.8536, 0.3827), (-0.3753, -0.9061, 0.1951), (-0.3827, -0.9239, 7.55e-08), (-0.3753, -0.9061, -0.1951), (-0.3536, -0.8536, -0.3827), (-0.3182, -0.7682, -0.5556), (-0.2706, -0.6533, -0.7071), (-0.2126, -0.5133, -0.8315), (-0.1464, -0.3536, -0.9239), (-0.07466, -0.1802, -0.9808), (-0.1084, -0.1622, 0.9808), (-0.2126, -0.3182, 0.9239), (-0.3087, -0.4619, 0.8315), (-0.3928, -0.5879, 0.7071), (-0.4619, -0.6913, 0.5556), (-0.5133, -0.7682, 0.3827), (-0.5449, -0.8155, 0.1951), (-0.5556, -0.8315, 7.55e-08), (-0.5449, -0.8155, -0.1951), (-0.5133, -0.7682, -0.3827), (-0.4619, -0.6913, -0.5556), (-0.3928, -0.5879, -0.7071), (-0.3087, -0.4619, -0.8315), (-0.2126, -0.3182, -0.9239), (-0.1084, -0.1622, -0.9808), (-0.1379, -0.1379, 0.9808), (-0.2706, -0.2706, 0.9239), (-0.3928, -0.3928, 0.8315), (-0.5, -0.5, 0.7071), (-0.5879, -0.5879, 0.5556), (-0.6533, -0.6533, 0.3827), (-0.6935, -0.6935, 0.1951), (-0.7071, -0.7071, 7.55e-08), (-0.6935, -0.6935, -0.1951), (-0.6533, -0.6533, -0.3827), (-0.5879, -0.5879, -0.5556), (-0.5, -0.5, -0.7071), (-0.3928, -0.3928, -0.8315), (-0.2706, -0.2706, -0.9239), (-0.1379, -0.1379, -0.9808), (-0.1622, -0.1084, 0.9808), (-0.3182, -0.2126, 0.9239), (-0.4619, -0.3087, 0.8315), (-0.5879, -0.3928, 0.7071), (-0.6913, -0.4619, 0.5556), (-0.7682, -0.5133, 0.3827), (-0.8155, -0.5449, 0.1951), (-0.8315, -0.5556, 7.55e-08), (-0.8155, -0.5449, -0.1951), (-0.7682, -0.5133, -0.3827), (-0.6913, -0.4619, -0.5556), (-0.5879, -0.3928, -0.7071), (-0.4619, -0.3087, -0.8315), (-0.3182, -0.2126, -0.9239), (-0.1622, -0.1084, -0.9808), (2.48e-08, -1.247e-07, 1.0), (-0.1802, -0.07466, 0.9808), (-0.3536, -0.1464, 0.9239), (-0.5133, -0.2126, 0.8315), (-0.6533, -0.2706, 0.7071), (-0.7682, -0.3182, 0.5556), (-0.8536, -0.3536, 0.3827), (-0.9061, -0.3753, 0.1951), (-0.9239, -0.3827, 7.55e-08), (-0.9061, -0.3753, -0.1951), (-0.8536, -0.3536, -0.3827), (-0.7682, -0.3182, -0.5556), (-0.6533, -0.2706, -0.7071), (-0.5133, -0.2126, -0.8315), (-0.3536, -0.1464, -0.9239), (-0.1802, -0.07466, -0.9808), (-0.1913, -0.03806, 0.9808), (-0.3753, -0.07466, 0.9239), (-0.5449, -0.1084, 0.8315), (-0.6935, -0.1379, 0.7071), (-0.8155, -0.1622, 0.5556), (-0.9061, -0.1802, 0.3827), (-0.9619, -0.1913, 0.1951), (-0.9808, -0.1951, 7.55e-08), (-0.9619, -0.1913, -0.1951), (-0.9061, -0.1802, -0.3827), (-0.8155, -0.1622, -0.5556), (-0.6935, -0.1379, -0.7071), (-0.5449, -0.1084, -0.8315), (-0.3753, -0.07466, -0.9239), (-0.1913, -0.03806, -0.9808), (-0.1887, -0.0003931, 0.9433), (-0.368, -0.00145, 0.8889), (-0.5343, -0.002091, 0.8), (-0.6802, -0.002651, 0.6804), (-0.7999, -0.003108, 0.5346), (-0.8889, -0.003447, 0.3683), (-0.9437, -0.003654, 0.1878), (-0.9622, -0.003724, 7.55e-08), (-0.9437, -0.003654, -0.1878), (-0.8889, -0.003447, -0.3683), (-0.7999, -0.003108, -0.5346), (-0.6802, -0.002651, -0.6804), (-0.5343, -0.002091, -0.8), (-0.368, -0.00145, -0.8889), (-0.1887, -0.0003931, -0.9433), (-0.185, 0.0372, 0.9433), (-0.3606, 0.07321, 0.8889), (-0.5237, 0.1063, 0.8), (-0.6666, 0.1353, 0.6804), (-0.7839, 0.1591, 0.5346), (-0.8711, 0.1768, 0.3683), (-0.9248, 0.1877, 0.1878), (-0.943, 0.1914, 7.55e-08), (-0.9248, 0.1877, -0.1878), (-0.8711, 0.1768, -0.3683), (-0.7839, 0.1591, -0.5346), (-0.6666, 0.1353, -0.6804), (-0.5237, 0.1063, -0.8), (-0.3606, 0.07321, -0.8889), (-0.185, 0.0372, -0.9433), (-0.1745, 0.07185, 0.9433), (-0.3405, 0.1395, 0.8889), (-0.4945, 0.2025, 0.8), (-0.6294, 0.2578, 0.6804), (-0.7402, 0.3032, 0.5346), (-0.8225, 0.337, 0.3683), (-0.8732, 0.3578, 0.1878), (-0.8904, 0.3648, 7.55e-08), (-0.8732, 0.3578, -0.1878), (-0.8225, 0.337, -0.3683), (-0.7402, 0.3032, -0.5346), (-0.6294, 0.2578, -0.6804), (-0.4945, 0.2025, -0.8), (-0.3405, 0.1395, -0.8889), (-0.1745, 0.07185, -0.9433), (-0.1567, 0.1052, 0.9433), (-0.3051, 0.2056, 0.8889), (-0.4431, 0.2986, 0.8), (-0.5641, 0.3801, 0.6804), (-0.6634, 0.447, 0.5346), (-0.7372, 0.4967, 0.3683), (-0.7826, 0.5273, 0.1878), (-0.798, 0.5377, 7.55e-08), (-0.7826, 0.5273, -0.1878), (-0.7372, 0.4967, -0.3683), (-0.6634, 0.447, -0.5346), (-0.5641, 0.3801, -0.6804), (-0.4431, 0.2986, -0.8), (-0.3051, 0.2056, -0.8889), (-0.1567, 0.1052, -0.9433), (-0.1337, 0.1332, 0.9433), (-0.2612, 0.2592, 0.8889), (-0.3793, 0.3764, 0.8), (-0.4828, 0.4791, 0.6804), (-0.5678, 0.5634, 0.5346), (-0.631, 0.6261, 0.3683), (-0.6699, 0.6647, 0.1878), (-0.683, 0.6777, 7.55e-08), (-0.6699, 0.6647, -0.1878), (-0.631, 0.6261, -0.3683), (-0.5678, 0.5634, -0.5346), (-0.4828, 0.4791, -0.6804), (-0.3793, 0.3764, -0.8), (-0.2612, 0.2592, -0.8889), (-0.1337, 0.1332, -0.9433), (-0.1045, 0.1571, 0.9433), (-0.2032, 0.3067, 0.8889), (-0.2951, 0.4454, 0.8), (-0.3757, 0.567, 0.6804), (-0.4418, 0.6668, 0.5346), (-0.491, 0.741, 0.3683), (-0.5212, 0.7867, 0.1878), (-0.5315, 0.8021, 7.55e-08), (-0.5212, 0.7867, -0.1878), (-0.491, 0.741, -0.3683), (-0.4418, 0.6668, -0.5346), (-0.3757, 0.567, -0.6804), (-0.2951, 0.4454, -0.8), (-0.2032, 0.3067, -0.8889), (-0.1045, 0.1571, -0.9433), (-0.07258, 0.1742, 0.9433), (-0.1422, 0.3394, 0.8889), (-0.2064, 0.4929, 0.8), (-0.2627, 0.6274, 0.6804), (-0.309, 0.7378, 0.5346), (-0.3433, 0.8199, 0.3683), (-0.3645, 0.8704, 0.1878), (-0.3717, 0.8875, 7.55e-08), (-0.3645, 0.8704, -0.1878), (-0.3433, 0.8199, -0.3683), (-0.309, 0.7378, -0.5346), (-0.2627, 0.6274, -0.6804), (-0.2064, 0.4929, -0.8), (-0.1422, 0.3394, -0.8889), (-0.07258, 0.1742, -0.9433), (-0.03643, 0.1852, 0.9433), (-0.07036, 0.3612, 0.8889), (-0.1022, 0.5245, 0.8), (-0.1301, 0.6676, 0.6804), (-0.153, 0.7851, 0.5346), (-0.17, 0.8725, 0.3683), (-0.1805, 0.9263, 0.1878), (-0.1841, 0.9444, 7.55e-08), (-0.1805, 0.9263, -0.1878), (-0.17, 0.8725, -0.3683), (-0.153, 0.7851, -0.5346), (-0.1301, 0.6676, -0.6804), (-0.1022, 0.5245, -0.8), (-0.07036, 0.3612, -0.8889), (-0.03643, 0.1852, -0.9433), (-0.0003928, 0.1887, 0.9433), (-0.001449, 0.368, 0.8889), (-0.002091, 0.5343, 0.8), (-0.002651, 0.6802, 0.6804), (-0.003108, 0.7999, 0.5346), (-0.003446, 0.8889, 0.3683), (-0.003654, 0.9437, 0.1878), (-0.003723, 0.9622, 7.55e-08), (-0.003654, 0.9437, -0.1878), (-0.003446, 0.8889, -0.3683), (-0.003108, 0.7999, -0.5346), (-0.002651, 0.6802, -0.6804), (-0.002091, 0.5343, -0.8), (-0.001449, 0.368, -0.8889), (-0.0003928, 0.1887, -0.9433), (0.0372, 0.185, 0.9433), (0.07321, 0.3606, 0.8889), (0.1063, 0.5237, 0.8), (0.1353, 0.6666, 0.6804), (0.1591, 0.7839, 0.5346), (0.1768, 0.8711, 0.3683), (0.1877, 0.9248, 0.1878), (0.1914, 0.943, 7.55e-08), (0.1877, 0.9248, -0.1878), (0.1768, 0.8711, -0.3683), (0.1591, 0.7839, -0.5346), (0.1353, 0.6666, -0.6804), (0.1063, 0.5237, -0.8), (0.07321, 0.3606, -0.8889), (0.0372, 0.185, -0.9433), (0.07185, 0.1745, 0.9433), (0.07185, 0.1745, -0.9433), (0.1052, 0.1567, -0.9433), (3.258e-07, 0.0, -0.962), (0.07258, -0.1742, 0.9433), (0.07258, -0.1742, -0.9433), (0.03643, -0.1852, 0.9433), (0.03643, -0.1852, -0.9433), (0.0003935, -0.1887, 0.9433), (0.00145, -0.368, 0.8889), (0.002091, -0.5343, 0.8), (0.002651, -0.6802, 0.6804), (0.003108, -0.7999, 0.5346), (0.003447, -0.8889, 0.3683), (0.003654, -0.9437, 0.1878), (0.003724, -0.9622, 7.55e-08), (0.003654, -0.9437, -0.1878), (0.003447, -0.8889, -0.3683), (0.003108, -0.7999, -0.5346), (0.002651, -0.6802, -0.6804), (0.002091, -0.5343, -0.8), (0.00145, -0.368, -0.8889), (0.0003935, -0.1887, -0.9433), (-0.0372, -0.185, 0.9433), (-0.07321, -0.3606, 0.8889), (-0.1063, -0.5237, 0.8), (-0.1353, -0.6666, 0.6804), (-0.1591, -0.7839, 0.5346), (-0.1768, -0.8711, 0.3683), (-0.1877, -0.9248, 0.1878), (-0.1914, -0.943, 7.55e-08), (-0.1877, -0.9248, -0.1878), (-0.1768, -0.8711, -0.3683), (-0.1591, -0.7839, -0.5346), (-0.1353, -0.6666, -0.6804), (-0.1063, -0.5237, -0.8), (-0.07321, -0.3606, -0.8889), (-0.0372, -0.185, -0.9433), (-0.07185, -0.1745, 0.9433), (-0.1395, -0.3405, 0.8889), (-0.2025, -0.4945, 0.8), (-0.2578, -0.6294, 0.6804), (-0.3032, -0.7402, 0.5346), (-0.337, -0.8225, 0.3683), (-0.3578, -0.8732, 0.1878), (-0.3648, -0.8904, 7.55e-08), (-0.3578, -0.8732, -0.1878), (-0.337, -0.8225, -0.3683), (-0.3032, -0.7402, -0.5346), (-0.2578, -0.6294, -0.6804), (-0.2025, -0.4945, -0.8), (-0.1395, -0.3405, -0.8889), (-0.07185, -0.1745, -0.9433), (-0.1052, -0.1567, 0.9433), (-0.2056, -0.3051, 0.8889), (-0.2986, -0.4431, 0.8), (-0.3801, -0.5641, 0.6804), (-0.447, -0.6634, 0.5346), (-0.4967, -0.7372, 0.3683), (-0.5273, -0.7826, 0.1878), (-0.5377, -0.798, 7.55e-08), (-0.5273, -0.7826, -0.1878), (-0.4967, -0.7372, -0.3683), (-0.447, -0.6634, -0.5346), (-0.3801, -0.5641, -0.6804), (-0.2986, -0.4431, -0.8), (-0.2056, -0.3051, -0.8889), (-0.1052, -0.1567, -0.9433), (-0.1332, -0.1337, 0.9433), (-0.2592, -0.2612, 0.8889), (-0.3764, -0.3793, 0.8), (-0.4791, -0.4828, 0.6804), (-0.5634, -0.5678, 0.5346), (-0.6261, -0.631, 0.3683), (-0.6647, -0.6699, 0.1878), (-0.6777, -0.683, 7.55e-08), (-0.6647, -0.6699, -0.1878), (-0.6261, -0.631, -0.3683), (-0.5634, -0.5678, -0.5346), (-0.4791, -0.4828, -0.6804), (-0.3764, -0.3793, -0.8), (-0.2592, -0.2612, -0.8889), (-0.1332, -0.1337, -0.9433), (-0.1571, -0.1045, 0.9433), (-0.3067, -0.2032, 0.8889), (-0.4454, -0.2951, 0.8), (-0.567, -0.3757, 0.6804), (-0.6668, -0.4418, 0.5346), (-0.741, -0.491, 0.3683), (-0.7867, -0.5212, 0.1878), (-0.8021, -0.5315, 7.55e-08), (-0.7867, -0.5212, -0.1878), (-0.741, -0.491, -0.3683), (-0.6668, -0.4418, -0.5346), (-0.567, -0.3757, -0.6804), (-0.4454, -0.2951, -0.8), (-0.3067, -0.2032, -0.8889), (-0.1571, -0.1045, -0.9433), (2.48e-08, -1.247e-07, 0.962), (-0.1742, -0.07258, 0.9433), (-0.3394, -0.1422, 0.8889), (-0.4929, -0.2064, 0.8), (-0.6274, -0.2627, 0.6804), (-0.7378, -0.309, 0.5346), (-0.8199, -0.3433, 0.3683), (-0.8704, -0.3645, 0.1878), (-0.8875, -0.3717, 7.55e-08), (-0.8704, -0.3645, -0.1878), (-0.8199, -0.3433, -0.3683), (-0.7378, -0.309, -0.5346), (-0.6274, -0.2627, -0.6804), (-0.4929, -0.2064, -0.8), (-0.3394, -0.1422, -0.8889), (-0.1742, -0.07258, -0.9433), (-0.1852, -0.03643, 0.9433), (-0.3612, -0.07036, 0.8889), (-0.5245, -0.1022, 0.8), (-0.6676, -0.1301, 0.6804), (-0.7851, -0.153, 0.5346), (-0.8725, -0.17, 0.3683), (-0.9263, -0.1805, 0.1878), (-0.9444, -0.1841, 7.55e-08), (-0.9263, -0.1805, -0.1878), (-0.8725, -0.17, -0.3683), (-0.7851, -0.153, -0.5346), (-0.6676, -0.1301, -0.6804), (-0.5245, -0.1022, -0.8), (-0.3612, -0.07036, -0.8889), (-0.1852, -0.03643, -0.9433)], [(152, 431), (154, 433), (155, 434)], [(1, 0, 15, 16), (9, 8, 23, 24), (2, 1, 16, 17), (10, 9, 24, 25), (3, 2, 17, 18), (11, 10, 25, 26), (4, 3, 18, 19), (12, 11, 26, 27), (5, 4, 19, 20), (13, 12, 27, 28), (6, 5, 20, 21), (14, 13, 28, 29), (7, 6, 21, 22), (0, 248, 15), (153, 14, 29), (8, 7, 22, 23), (15, 248, 30), (153, 29, 44), (34, 33, 48, 49), (42, 41, 56, 57), (35, 34, 49, 50), (43, 42, 57, 58), (36, 35, 50, 51), (44, 43, 58, 59), (37, 36, 51, 52), (30, 248, 45), (153, 44, 59), (38, 37, 52, 53), (31, 30, 45, 46), (39, 38, 53, 54), (32, 31, 46, 47), (40, 39, 54, 55), (33, 32, 47, 48), (41, 40, 55, 56), (45, 248, 60), (153, 59, 74), (72, 71, 86, 87), (65, 64, 79, 80), (73, 72, 87, 88), (66, 65, 80, 81), (74, 73, 88, 89), (67, 66, 81, 82), (60, 248, 75), (153, 74, 89), (68, 67, 82, 83), (61, 60, 75, 76), (69, 68, 83, 84), (62, 61, 76, 77), (70, 69, 84, 85), (63, 62, 77, 78), (71, 70, 85, 86), (64, 63, 78, 79), (75, 248, 90), (153, 89, 104), (95, 94, 109, 110), (103, 102, 117, 118), (96, 95, 110, 111), (104, 103, 118, 119), (97, 96, 111, 112), (90, 248, 105), (153, 104, 119), (98, 97, 112, 113), (91, 90, 105, 106), (99, 98, 113, 114), (92, 91, 106, 107), (100, 99, 114, 115), (93, 92, 107, 108), (101, 100, 115, 116), (94, 93, 108, 109), (102, 101, 116, 117), (105, 248, 120), (153, 119, 134), (133, 132, 147, 148), (126, 125, 140, 141), (134, 133, 148, 149), (127, 126, 141, 142), (120, 248, 135), (153, 134, 149), (128, 127, 142, 143), (121, 120, 135, 136), (129, 128, 143, 144), (122, 121, 136, 137), (130, 129, 144, 145), (123, 122, 137, 138), (131, 130, 145, 146), (124, 123, 138, 139), (132, 131, 146, 147), (125, 124, 139, 140), (135, 248, 150), (153, 149, 151), (153, 151, 152), (154, 248, 156), (153, 155, 157), (156, 248, 158), (153, 157, 172), (161, 160, 175, 176), (169, 168, 183, 184), (162, 161, 176, 177), (170, 169, 184, 185), (163, 162, 177, 178), (171, 170, 185, 186), (164, 163, 178, 179), (172, 171, 186, 187), (165, 164, 179, 180), (158, 248, 173), (153, 172, 187), (166, 165, 180, 181), (159, 158, 173, 174), (167, 166, 181, 182), (160, 159, 174, 175), (168, 167, 182, 183), (173, 248, 188), (153, 187, 202), (199, 198, 213, 214), (192, 191, 206, 207), (200, 199, 214, 215), (193, 192, 207, 208), (201, 200, 215, 216), (194, 193, 208, 209), (202, 201, 216, 217), (195, 194, 209, 210), (188, 248, 203), (153, 202, 217), (196, 195, 210, 211), (189, 188, 203, 204), (197, 196, 211, 212), (190, 189, 204, 205), (198, 197, 212, 213), (191, 190, 205, 206), (153, 217, 232), (203, 248, 218), (230, 229, 244, 245), (223, 222, 237, 238), (231, 230, 245, 246), (224, 223, 238, 239), (232, 231, 246, 247), (225, 224, 239, 240), (218, 248, 233), (153, 232, 247), (226, 225, 240, 241), (219, 218, 233, 234), (227, 226, 241, 242), (220, 219, 234, 235), (228, 227, 242, 243), (221, 220, 235, 236), (229, 228, 243, 244), (222, 221, 236, 237), (233, 248, 249), (153, 247, 263), (254, 253, 268, 269), (262, 261, 276, 277), (255, 254, 269, 270), (263, 262, 277, 278), (256, 255, 270, 271), (249, 248, 264), (153, 263, 278), (257, 256, 271, 272), (250, 249, 264, 265), (258, 257, 272, 273), (251, 250, 265, 266), (259, 258, 273, 274), (252, 251, 266, 267), (260, 259, 274, 275), (253, 252, 267, 268), (261, 260, 275, 276), (264, 248, 0), (153, 278, 14), (295, 294, 279, 280), (303, 302, 287, 288), (296, 295, 280, 281), (304, 303, 288, 289), (297, 296, 281, 282), (305, 304, 289, 290), (298, 297, 282, 283), (306, 305, 290, 291), (299, 298, 283, 284), (307, 306, 291, 292), (300, 299, 284, 285), (308, 307, 292, 293), (301, 300, 285, 286), (294, 527, 279), (308, 293, 432), (302, 301, 286, 287), (309, 527, 294), (323, 308, 432), (328, 327, 312, 313), (336, 335, 320, 321), (329, 328, 313, 314), (337, 336, 321, 322), (330, 329, 314, 315), (338, 337, 322, 323), (331, 330, 315, 316), (324, 527, 309), (338, 323, 432), (332, 331, 316, 317), (325, 324, 309, 310), (333, 332, 317, 318), (326, 325, 310, 311), (334, 333, 318, 319), (327, 326, 311, 312), (335, 334, 319, 320), (339, 527, 324), (353, 338, 432), (366, 365, 350, 351), (359, 358, 343, 344), (367, 366, 351, 352), (360, 359, 344, 345), (368, 367, 352, 353), (361, 360, 345, 346), (354, 527, 339), (368, 353, 432), (362, 361, 346, 347), (355, 354, 339, 340), (363, 362, 347, 348), (356, 355, 340, 341), (364, 363, 348, 349), (357, 356, 341, 342), (365, 364, 349, 350), (358, 357, 342, 343), (369, 527, 354), (383, 368, 432), (389, 388, 373, 374), (397, 396, 381, 382), (390, 389, 374, 375), (398, 397, 382, 383), (391, 390, 375, 376), (384, 527, 369), (398, 383, 432), (392, 391, 376, 377), (385, 384, 369, 370), (393, 392, 377, 378), (386, 385, 370, 371), (394, 393, 378, 379), (387, 386, 371, 372), (395, 394, 379, 380), (388, 387, 372, 373), (396, 395, 380, 381), (399, 527, 384), (413, 398, 432), (427, 426, 411, 412), (420, 419, 404, 405), (428, 427, 412, 413), (421, 420, 405, 406), (414, 527, 399), (428, 413, 432), (422, 421, 406, 407), (415, 414, 399, 400), (423, 422, 407, 408), (416, 415, 400, 401), (424, 423, 408, 409), (417, 416, 401, 402), (425, 424, 409, 410), (418, 417, 402, 403), (426, 425, 410, 411), (419, 418, 403, 404), (429, 527, 414), (430, 428, 432), (431, 430, 432), (435, 527, 433), (436, 434, 432), (437, 527, 435), (451, 436, 432), (455, 454, 439, 440), (463, 462, 447, 448), (456, 455, 440, 441), (464, 463, 448, 449), (457, 456, 441, 442), (465, 464, 449, 450), (458, 457, 442, 443), (466, 465, 450, 451), (459, 458, 443, 444), (452, 527, 437), (466, 451, 432), (460, 459, 444, 445), (453, 452, 437, 438), (461, 460, 445, 446), (454, 453, 438, 439), (462, 461, 446, 447), (467, 527, 452), (481, 466, 432), (493, 492, 477, 478), (486, 485, 470, 471), (494, 493, 478, 479), (487, 486, 471, 472), (495, 494, 479, 480), (488, 487, 472, 473), (496, 495, 480, 481), (489, 488, 473, 474), (482, 527, 467), (496, 481, 432), (490, 489, 474, 475), (483, 482, 467, 468), (491, 490, 475, 476), (484, 483, 468, 469), (492, 491, 476, 477), (485, 484, 469, 470), (511, 496, 432), (497, 527, 482), (524, 523, 508, 509), (517, 516, 501, 502), (525, 524, 509, 510), (518, 517, 502, 503), (526, 525, 510, 511), (519, 518, 503, 504), (512, 527, 497), (526, 511, 432), (520, 519, 504, 505), (513, 512, 497, 498), (521, 520, 505, 506), (514, 513, 498, 499), (522, 521, 506, 507), (515, 514, 499, 500), (523, 522, 507, 508), (516, 515, 500, 501), (528, 527, 512), (542, 526, 432), (548, 547, 532, 533), (556, 555, 540, 541), (549, 548, 533, 534), (557, 556, 541, 542), (550, 549, 534, 535), (543, 527, 528), (557, 542, 432), (551, 550, 535, 536), (544, 543, 528, 529), (552, 551, 536, 537), (545, 544, 529, 530), (553, 552, 537, 538), (546, 545, 530, 531), (554, 553, 538, 539), (547, 546, 531, 532), (555, 554, 539, 540), (279, 527, 543), (293, 557, 432), (0, 1, 280, 279), (1, 2, 281, 280), (2, 3, 282, 281), (3, 4, 283, 282), (4, 5, 284, 283), (5, 6, 285, 284), (6, 7, 286, 285), (7, 8, 287, 286), (8, 9, 288, 287), (9, 10, 289, 288), (10, 11, 290, 289), (11, 12, 291, 290), (12, 13, 292, 291), (13, 14, 293, 292), (16, 15, 294, 295), (17, 16, 295, 296), (18, 17, 296, 297), (19, 18, 297, 298), (20, 19, 298, 299), (21, 20, 299, 300), (22, 21, 300, 301), (23, 22, 301, 302), (24, 23, 302, 303), (25, 24, 303, 304), (26, 25, 304, 305), (27, 26, 305, 306), (28, 27, 306, 307), (29, 28, 307, 308), (30, 31, 310, 309), (31, 32, 311, 310), (32, 33, 312, 311), (33, 34, 313, 312), (34, 35, 314, 313), (35, 36, 315, 314), (36, 37, 316, 315), (37, 38, 317, 316), (38, 39, 318, 317), (39, 40, 319, 318), (40, 41, 320, 319), (41, 42, 321, 320), (42, 43, 322, 321), (43, 44, 323, 322), (15, 30, 309, 294), (44, 29, 308, 323), (46, 45, 324, 325), (47, 46, 325, 326), (48, 47, 326, 327), (49, 48, 327, 328), (50, 49, 328, 329), (51, 50, 329, 330), (52, 51, 330, 331), (53, 52, 331, 332), (54, 53, 332, 333), (55, 54, 333, 334), (56, 55, 334, 335), (57, 56, 335, 336), (58, 57, 336, 337), (59, 58, 337, 338), (60, 61, 340, 339), (61, 62, 341, 340), (62, 63, 342, 341), (63, 64, 343, 342), (64, 65, 344, 343), (65, 66, 345, 344), (66, 67, 346, 345), (67, 68, 347, 346), (68, 69, 348, 347), (69, 70, 349, 348), (70, 71, 350, 349), (71, 72, 351, 350), (72, 73, 352, 351), (73, 74, 353, 352), (45, 60, 339, 324), (74, 59, 338, 353), (76, 75, 354, 355), (77, 76, 355, 356), (78, 77, 356, 357), (79, 78, 357, 358), (80, 79, 358, 359), (81, 80, 359, 360), (82, 81, 360, 361), (83, 82, 361, 362), (84, 83, 362, 363), (85, 84, 363, 364), (86, 85, 364, 365), (87, 86, 365, 366), (88, 87, 366, 367), (89, 88, 367, 368), (90, 91, 370, 369), (91, 92, 371, 370), (92, 93, 372, 371), (93, 94, 373, 372), (94, 95, 374, 373), (95, 96, 375, 374), (96, 97, 376, 375), (97, 98, 377, 376), (98, 99, 378, 377), (99, 100, 379, 378), (100, 101, 380, 379), (101, 102, 381, 380), (102, 103, 382, 381), (103, 104, 383, 382), (75, 90, 369, 354), (104, 89, 368, 383), (106, 105, 384, 385), (107, 106, 385, 386), (108, 107, 386, 387), (109, 108, 387, 388), (110, 109, 388, 389), (111, 110, 389, 390), (112, 111, 390, 391), (113, 112, 391, 392), (114, 113, 392, 393), (115, 114, 393, 394), (116, 115, 394, 395), (117, 116, 395, 396), (118, 117, 396, 397), (119, 118, 397, 398), (120, 121, 400, 399), (121, 122, 401, 400), (122, 123, 402, 401), (123, 124, 403, 402), (124, 125, 404, 403), (125, 126, 405, 404), (126, 127, 406, 405), (127, 128, 407, 406), (128, 129, 408, 407), (129, 130, 409, 408), (130, 131, 410, 409), (131, 132, 411, 410), (132, 133, 412, 411), (133, 134, 413, 412), (134, 119, 398, 413), (105, 120, 399, 384), (136, 135, 414, 415), (137, 136, 415, 416), (138, 137, 416, 417), (139, 138, 417, 418), (140, 139, 418, 419), (141, 140, 419, 420), (142, 141, 420, 421), (143, 142, 421, 422), (144, 143, 422, 423), (145, 144, 423, 424), (146, 145, 424, 425), (147, 146, 425, 426), (148, 147, 426, 427), (149, 148, 427, 428), (151, 149, 428, 430), (135, 150, 429, 414), (158, 159, 438, 437), (159, 160, 439, 438), (160, 161, 440, 439), (161, 162, 441, 440), (162, 163, 442, 441), (163, 164, 443, 442), (164, 165, 444, 443), (165, 166, 445, 444), (166, 167, 446, 445), (167, 168, 447, 446), (168, 169, 448, 447), (169, 170, 449, 448), (170, 171, 450, 449), (171, 172, 451, 450), (172, 157, 436, 451), (156, 158, 437, 435), (174, 173, 452, 453), (175, 174, 453, 454), (176, 175, 454, 455), (177, 176, 455, 456), (178, 177, 456, 457), (179, 178, 457, 458), (180, 179, 458, 459), (181, 180, 459, 460), (182, 181, 460, 461), (183, 182, 461, 462), (184, 183, 462, 463), (185, 184, 463, 464), (186, 185, 464, 465), (187, 186, 465, 466), (188, 189, 468, 467), (189, 190, 469, 468), (190, 191, 470, 469), (191, 192, 471, 470), (192, 193, 472, 471), (193, 194, 473, 472), (194, 195, 474, 473), (195, 196, 475, 474), (196, 197, 476, 475), (197, 198, 477, 476), (198, 199, 478, 477), (199, 200, 479, 478), (200, 201, 480, 479), (201, 202, 481, 480), (173, 188, 467, 452), (202, 187, 466, 481), (204, 203, 482, 483), (205, 204, 483, 484), (206, 205, 484, 485), (207, 206, 485, 486), (208, 207, 486, 487), (209, 208, 487, 488), (210, 209, 488, 489), (211, 210, 489, 490), (212, 211, 490, 491), (213, 212, 491, 492), (214, 213, 492, 493), (215, 214, 493, 494), (216, 215, 494, 495), (217, 216, 495, 496), (218, 219, 498, 497), (219, 220, 499, 498), (220, 221, 500, 499), (221, 222, 501, 500), (222, 223, 502, 501), (223, 224, 503, 502), (224, 225, 504, 503), (225, 226, 505, 504), (226, 227, 506, 505), (227, 228, 507, 506), (228, 229, 508, 507), (229, 230, 509, 508), (230, 231, 510, 509), (231, 232, 511, 510), (232, 217, 496, 511), (203, 218, 497, 482), (234, 233, 512, 513), (235, 234, 513, 514), (236, 235, 514, 515), (237, 236, 515, 516), (238, 237, 516, 517), (239, 238, 517, 518), (240, 239, 518, 519), (241, 240, 519, 520), (242, 241, 520, 521), (243, 242, 521, 522), (244, 243, 522, 523), (245, 244, 523, 524), (246, 245, 524, 525), (247, 246, 525, 526), (249, 250, 529, 528), (250, 251, 530, 529), (251, 252, 531, 530), (252, 253, 532, 531), (253, 254, 533, 532), (254, 255, 534, 533), (255, 256, 535, 534), (256, 257, 536, 535), (257, 258, 537, 536), (258, 259, 538, 537), (259, 260, 539, 538), (260, 261, 540, 539), (261, 262, 541, 540), (262, 263, 542, 541), (233, 249, 528, 512), (263, 247, 526, 542), (265, 264, 543, 544), (266, 265, 544, 545), (267, 266, 545, 546), (268, 267, 546, 547), (269, 268, 547, 548), (270, 269, 548, 549), (271, 270, 549, 550), (272, 271, 550, 551), (273, 272, 551, 552), (274, 273, 552, 553), (275, 274, 553, 554), (276, 275, 554, 555), (277, 276, 555, 556), (278, 277, 556, 557), (14, 278, 557, 293), (264, 0, 279, 543)])
me_sphere_001.use_remesh_preserve_volume = False
me_sphere_001.use_remesh_preserve_attributes = False
me_sphere_001.use_mirror_vertex_groups = False
me_sphere_001.update()

# ---- objects
ob_fullcage = bpy.data.objects.new('FullCage', me_sphere)
ob_halfcage = bpy.data.objects.new('HalfCage', me_sphere_001)

# ---- transforms, parenting, visibility, modifiers, constraints
ob_fullcage.location = (0.0, 0.0, 0.0)
ob_fullcage.hide_viewport = True
ob_fullcage.lineart.crease_threshold = 0.0
ob_halfcage.location = (0.0, 0.0, 0.0)
ob_halfcage.lineart.crease_threshold = 0.0

# ---- collection membership
col_collection_1.objects.link(ob_fullcage)
col_collection_1.objects.link(ob_halfcage)

# ---- scene / render settings (as saved in the file)
scene.frame_start = 1; scene.frame_end = 250; scene.frame_set(1)
scene.render.engine = 'BLENDER_EEVEE_NEXT'
scene.render.resolution_percentage = 50
scene.render.dither_intensity = 0.0
scene.cycles.use_denoising = False
scene.cycles.samples = 128
scene.cycles.sampling_pattern = 'TABULATED_SOBOL'
scene.cycles.light_sampling_threshold = 0.0
scene.cycles.use_adaptive_sampling = False
scene.cycles.use_light_tree = False
scene.cycles.blur_glossy = 0.0
scene.cycles.sample_clamp_indirect = 0.0
scene.view_settings.view_transform = 'Standard'
bpy.context.view_layer.update()

# ---- added for rendering (the .blend has no active camera and no usable light): camera, sun
cam_auto = bpy.data.cameras.new('AutoCamera')
cam_auto.lens = 50.0
cam_auto.sensor_width = 36.0
cam_auto.clip_end = 1000.0
ob_auto_camera = bpy.data.objects.new('AutoCamera', cam_auto)
scene.collection.objects.link(ob_auto_camera)
ob_auto_camera.location = (3.20507, -3.84609, 2.56406)
ob_auto_camera.rotation_euler = (1.09748, -7.21219e-08, 0.694738)
scene.camera = ob_auto_camera
light_auto_sun = bpy.data.lights.new('AutoSun', 'SUN')
light_auto_sun.energy = 3.0
light_auto_sun.angle = 0.0523599
ob_auto_sun = bpy.data.objects.new('AutoSun', light_auto_sun)
scene.collection.objects.link(ob_auto_sun)
ob_auto_sun.rotation_euler = (0.872665, 0.174533, 0.523599)
bpy.context.view_layer.update()
